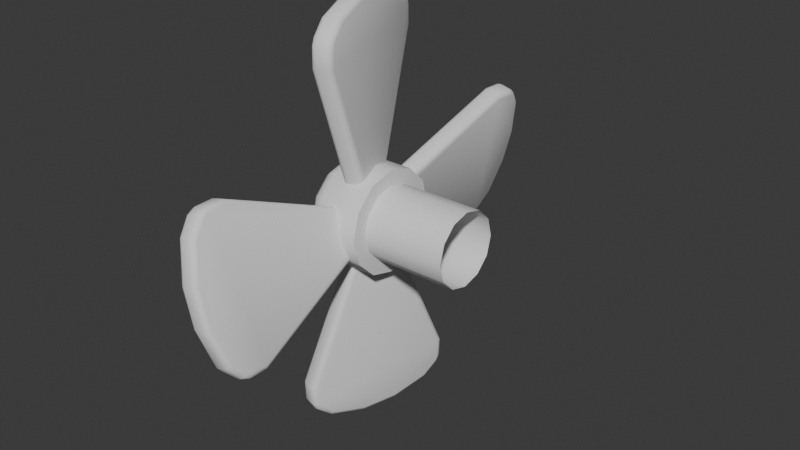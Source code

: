 # Source: propeler.blend  (saved by Blender 4.2.66; exported with 4.5.12 LTS)
import bpy
from mathutils import Matrix  # noqa: F401  (used for matrix-valued properties, if any)

bpy.ops.wm.read_factory_settings(use_empty=True)
scene = bpy.context.scene
scene.name = 'Scene'

# ---- collections
col_collection = bpy.data.collections.new('Collection'); scene.collection.children.link(col_collection)

# ---- world
world_world = bpy.data.worlds.new('World'); scene.world = world_world
world_world.use_nodes = True; world_world.node_tree.nodes.clear()
_N = world_world.node_tree.nodes; _L = world_world.node_tree.links
n0 = _N.new('ShaderNodeOutputWorld'); n0.name = 'World Output'; n0.location = (300, 300)
n1 = _N.new('ShaderNodeBackground'); n1.name = 'Background'; n1.location = (10, 300)
n1.inputs[0].default_value = (0.05088, 0.05088, 0.05088, 1.0)
_L.new(n1.outputs[0], n0.inputs[0])
n0.is_active_output = True
world_world.color = (0.05088, 0.05088, 0.05088)
world_world.sun_shadow_jitter_overblur = 0.0

# ---- meshes
me_booster_001 = bpy.data.meshes.new('booster.001')
me_booster_001.from_pydata([(-0.6474, 0.3957, -7.438e-07), (-0.6474, 0.3427, 0.1978), (-0.6474, 0.1978, 0.3427), (-0.6474, -2.375e-07, 0.3957), (-0.6474, -0.1978, 0.3427), (-0.6474, -0.3427, 0.1978), (-0.6474, -0.3957, -7.784e-07), (-0.6474, -0.3427, -0.1978), (-0.6474, -0.1978, -0.3427), (-0.6474, -2.155e-07, -0.3957), (-0.6474, 0.1978, -0.3427), (-0.6474, 0.3427, -0.1978), (-0.9865, 0.3957, -6.243e-07), (-1.105, 0.321, -5.37e-07), (-1.105, 0.278, 0.1605), (-0.9865, 0.3427, 0.1978), (-1.105, 0.1605, 0.278), (-0.9865, 0.1978, 0.3427), (-1.105, -3.765e-07, 0.321), (-0.9865, -3.48e-07, 0.3957), (-1.105, -0.1605, 0.278), (-0.9865, -0.1978, 0.3427), (-1.105, -0.278, 0.1605), (-0.9865, -0.3427, 0.1978), (-1.105, -0.321, -5.651e-07), (-0.9865, -0.3957, -6.589e-07), (-1.105, -0.278, -0.1605), (-0.9865, -0.3427, -0.1978), (-1.105, -0.1605, -0.278), (-0.9865, -0.1978, -0.3427), (-1.105, -3.586e-07, -0.321), (-0.9865, -3.26e-07, -0.3957), (-1.105, 0.1605, -0.278), (-0.9865, 0.1978, -0.3427), (-1.105, 0.278, -0.1605), (-0.9865, 0.3427, -0.1978), (-1.144, -3.917e-07, -1.39e-06), (-0.6474, 0.28, -1.416e-07), (-0.6474, 0.2425, 0.14), (-0.6474, 0.14, 0.2425), (-0.6474, -2.22e-07, 0.28), (-0.6474, -0.14, 0.2425), (-0.6474, -0.2425, 0.14), (-0.6474, -0.28, -1.66e-07), (-0.6474, -0.2425, -0.14), (-0.6474, -0.14, -0.2425), (-0.6474, -2.064e-07, -0.28), (-0.6474, 0.14, -0.2425), (-0.6474, 0.2425, -0.14), (4.768e-07, 0.28, -2.574e-07), (4.768e-07, 0.2425, 0.14), (4.768e-07, 0.14, 0.2425), (4.768e-07, -1.108e-08, 0.28), (4.768e-07, -0.14, 0.2425), (4.768e-07, -0.2425, 0.14), (4.768e-07, -0.28, -2.819e-07), (4.768e-07, -0.2425, -0.14), (4.768e-07, -0.14, -0.2425), (4.768e-07, 4.498e-09, -0.28), (4.768e-07, 0.14, -0.2425), (4.768e-07, 0.2425, -0.14), (-1.046, 0.3773, -5.321e-07), (-1.046, 0.3268, 0.1887), (-1.046, -3.637e-07, 0.3773), (-1.046, -0.3268, 0.1887), (-1.046, -0.3268, -0.1887), (-1.046, -3.428e-07, -0.3773), (-1.046, 0.1887, 0.3268), (-1.046, -0.1887, 0.3268), (-1.046, -0.3773, -5.651e-07), (-1.046, -0.1887, -0.3268), (-1.046, 0.1887, -0.3268), (-1.046, 0.3268, -0.1887), (-0.9324, 0.007162, -0.03121), (-0.9074, 0.01057, 0.01427), (-0.9291, 0.00957, -0.002895), (-0.8333, 0.01057, 0.03414), (-0.7889, 0.007162, 0.00723), (-0.8059, 0.00957, 0.0301), (-0.8765, -0.0002645, -0.1009), (-0.9217, 0.003416, -0.07103), (-0.9041, 0.0008134, -0.09596), (-0.7782, 0.003416, -0.03259), (-0.8024, -0.0002644, -0.08099), (-0.781, 0.0008134, -0.06296), (-0.8192, -1.593, 0.1205), (-0.8551, -1.629, 0.1157), (-0.8303, -1.619, 0.121), (-0.7471, -1.593, -0.1487), (-0.7805, -1.629, -0.1626), (-0.7564, -1.619, -0.1547), (-0.9627, -1.593, 0.08202), (-0.9293, -1.629, 0.09586), (-0.9534, -1.619, 0.08796), (-0.8906, -1.593, -0.1872), (-0.8547, -1.629, -0.1824), (-0.8796, -1.619, -0.1877), (-0.9698, -1.25, 0.5438), (-0.9687, -1.396, 0.5395), (-0.9249, -1.248, 0.5149), (-0.9238, -1.395, 0.5106), (-0.9412, -1.396, 0.5349), (-0.9423, -1.249, 0.5391), (-0.9198, -1.426, 0.4958), (-0.8904, -1.52, 0.3861), (-0.9609, -1.457, 0.5105), (-0.9316, -1.55, 0.4013), (-0.9345, -1.448, 0.5101), (-0.9052, -1.541, 0.4006), (-0.704, -1.55, -0.4481), (-0.6748, -1.457, -0.5573), (-0.6759, -1.52, -0.4143), (-0.6466, -1.426, -0.5239), (-0.6522, -1.448, -0.5437), (-0.6815, -1.541, -0.4343), (-0.6427, -1.395, -0.5386), (-0.6416, -1.249, -0.5425), (-0.6671, -1.396, -0.586), (-0.666, -1.25, -0.59), (-0.6445, -1.249, -0.5722), (-0.6456, -1.396, -0.5683), (-1.034, -1.52, 0.3477), (-1.063, -1.426, 0.4573), (-1.006, -1.55, 0.3814), (-1.035, -1.457, 0.4906), (-1.058, -1.448, 0.4771), (-1.028, -1.541, 0.3676), (-1.067, -1.395, 0.4722), (-1.068, -1.248, 0.4764), (-1.043, -1.396, 0.5197), (-1.044, -1.25, 0.5239), (-1.065, -1.249, 0.5061), (-1.064, -1.396, 0.5019), (-0.785, -1.249, -0.581), (-0.7861, -1.395, -0.577), (-0.7402, -1.25, -0.6099), (-0.7412, -1.396, -0.6059), (-0.7687, -1.396, -0.6013), (-0.7677, -1.249, -0.6052), (-0.79, -1.426, -0.5624), (-0.8194, -1.52, -0.4528), (-0.7489, -1.457, -0.5771), (-0.7782, -1.55, -0.468), (-0.7753, -1.448, -0.5767), (-0.8046, -1.541, -0.4673), (-0.9324, -0.0312, -0.007166), (-0.9074, 0.01428, -0.01057), (-0.9291, -0.00289, -0.009574), (-0.8333, 0.03414, -0.01057), (-0.7889, 0.007235, -0.007166), (-0.8059, 0.03011, -0.009574), (-0.8765, -0.1008, 0.0002607), (-0.9217, -0.07102, -0.003419), (-0.9041, -0.09596, -0.0008171), (-0.7782, -0.03258, -0.003419), (-0.8024, -0.08098, 0.0002607), (-0.781, -0.06296, -0.0008171), (-0.8192, 0.1205, 1.593), (-0.8551, 0.1157, 1.629), (-0.8303, 0.121, 1.619), (-0.7471, -0.1487, 1.593), (-0.7805, -0.1626, 1.629), (-0.7564, -0.1547, 1.619), (-0.9627, 0.08202, 1.593), (-0.9293, 0.09586, 1.629), (-0.9534, 0.08796, 1.619), (-0.8906, -0.1872, 1.593), (-0.8547, -0.1824, 1.629), (-0.8796, -0.1877, 1.619), (-0.9698, 0.5438, 1.25), (-0.9687, 0.5395, 1.396), (-0.9249, 0.5149, 1.248), (-0.9238, 0.5106, 1.395), (-0.9412, 0.5349, 1.396), (-0.9423, 0.5391, 1.249), (-0.9198, 0.4958, 1.426), (-0.8904, 0.3861, 1.52), (-0.9609, 0.5105, 1.457), (-0.9316, 0.4013, 1.55), (-0.9345, 0.5101, 1.448), (-0.9052, 0.4006, 1.541), (-0.704, -0.4481, 1.55), (-0.6748, -0.5573, 1.457), (-0.6759, -0.4143, 1.52), (-0.6466, -0.5239, 1.426), (-0.6522, -0.5437, 1.448), (-0.6815, -0.4343, 1.541), (-0.6427, -0.5386, 1.395), (-0.6416, -0.5425, 1.249), (-0.6671, -0.586, 1.396), (-0.666, -0.59, 1.25), (-0.6445, -0.5722, 1.249), (-0.6456, -0.5683, 1.396), (-1.034, 0.3477, 1.52), (-1.063, 0.4573, 1.426), (-1.006, 0.3814, 1.55), (-1.035, 0.4906, 1.457), (-1.058, 0.4771, 1.448), (-1.028, 0.3676, 1.541), (-1.067, 0.4722, 1.395), (-1.068, 0.4764, 1.248), (-1.043, 0.5197, 1.396), (-1.044, 0.5239, 1.25), (-1.065, 0.5061, 1.249), (-1.064, 0.5019, 1.396), (-0.785, -0.581, 1.249), (-0.7861, -0.577, 1.395), (-0.7402, -0.6099, 1.25), (-0.7412, -0.6059, 1.396), (-0.7687, -0.6013, 1.396), (-0.7677, -0.6052, 1.249), (-0.79, -0.5624, 1.426), (-0.8194, -0.4528, 1.52), (-0.7489, -0.5771, 1.457), (-0.7782, -0.468, 1.55), (-0.7753, -0.5767, 1.448), (-0.8046, -0.4673, 1.541), (-0.9324, -0.007161, 0.0312), (-0.9074, -0.01057, -0.01428), (-0.9291, -0.009569, 0.002887), (-0.8333, -0.01057, -0.03415), (-0.7889, -0.007161, -0.007238), (-0.8059, -0.009569, -0.03011), (-0.8765, 0.0002652, 0.1008), (-0.9217, -0.003415, 0.07102), (-0.9041, -0.0008126, 0.09595), (-0.7782, -0.003415, 0.03258), (-0.8024, 0.0002652, 0.08098), (-0.781, -0.0008126, 0.06296), (-0.8192, 1.593, -0.1205), (-0.8551, 1.629, -0.1157), (-0.8303, 1.619, -0.121), (-0.7471, 1.593, 0.1487), (-0.7805, 1.629, 0.1626), (-0.7564, 1.619, 0.1547), (-0.9627, 1.593, -0.08203), (-0.9293, 1.629, -0.09587), (-0.9534, 1.619, -0.08797), (-0.8906, 1.593, 0.1872), (-0.8547, 1.629, 0.1824), (-0.8796, 1.619, 0.1877), (-0.9698, 1.25, -0.5438), (-0.9687, 1.396, -0.5395), (-0.9249, 1.248, -0.5149), (-0.9238, 1.395, -0.5106), (-0.9412, 1.396, -0.5349), (-0.9423, 1.249, -0.5391), (-0.9198, 1.426, -0.4958), (-0.8904, 1.52, -0.3861), (-0.9609, 1.457, -0.5105), (-0.9316, 1.55, -0.4013), (-0.9345, 1.448, -0.5101), (-0.9052, 1.541, -0.4006), (-0.704, 1.55, 0.4481), (-0.6748, 1.457, 0.5573), (-0.6759, 1.52, 0.4143), (-0.6466, 1.426, 0.5239), (-0.6522, 1.448, 0.5437), (-0.6815, 1.541, 0.4343), (-0.6427, 1.395, 0.5386), (-0.6416, 1.249, 0.5425), (-0.6671, 1.396, 0.586), (-0.666, 1.25, 0.59), (-0.6445, 1.249, 0.5722), (-0.6456, 1.396, 0.5682), (-1.034, 1.52, -0.3477), (-1.063, 1.426, -0.4573), (-1.006, 1.55, -0.3814), (-1.035, 1.457, -0.4906), (-1.058, 1.448, -0.4771), (-1.028, 1.541, -0.3676), (-1.067, 1.395, -0.4722), (-1.068, 1.248, -0.4764), (-1.043, 1.396, -0.5197), (-1.044, 1.25, -0.5239), (-1.065, 1.249, -0.5061), (-1.064, 1.396, -0.5019), (-0.785, 1.249, 0.581), (-0.7861, 1.395, 0.577), (-0.7402, 1.25, 0.6099), (-0.7412, 1.396, 0.6059), (-0.7687, 1.396, 0.6012), (-0.7677, 1.249, 0.6052), (-0.79, 1.426, 0.5624), (-0.8194, 1.52, 0.4528), (-0.7489, 1.457, 0.5771), (-0.7782, 1.55, 0.468), (-0.7753, 1.448, 0.5767), (-0.8046, 1.541, 0.4673), (-0.9324, 0.0312, 0.007157), (-0.9074, -0.01428, 0.01056), (-0.9291, 0.002891, 0.009566), (-0.8333, -0.03414, 0.01056), (-0.7889, -0.007234, 0.007157), (-0.8059, -0.03011, 0.009566), (-0.8765, 0.1008, -0.0002689), (-0.9217, 0.07102, 0.003411), (-0.9041, 0.09596, 0.0008089), (-0.7782, 0.03258, 0.003411), (-0.8024, 0.08098, -0.0002689), (-0.781, 0.06296, 0.0008089), (-0.8192, -0.1205, -1.593), (-0.8551, -0.1157, -1.629), (-0.8303, -0.121, -1.619), (-0.7471, 0.1487, -1.593), (-0.7805, 0.1626, -1.629), (-0.7564, 0.1547, -1.619), (-0.9627, -0.08202, -1.593), (-0.9293, -0.09586, -1.629), (-0.9534, -0.08796, -1.619), (-0.8906, 0.1872, -1.593), (-0.8547, 0.1824, -1.629), (-0.8796, 0.1877, -1.619), (-0.9698, -0.5438, -1.25), (-0.9687, -0.5395, -1.396), (-0.9249, -0.5149, -1.248), (-0.9238, -0.5106, -1.395), (-0.9412, -0.5349, -1.396), (-0.9423, -0.5391, -1.249), (-0.9198, -0.4958, -1.426), (-0.8904, -0.3861, -1.52), (-0.9609, -0.5105, -1.457), (-0.9316, -0.4013, -1.55), (-0.9345, -0.5101, -1.448), (-0.9052, -0.4006, -1.541), (-0.704, 0.4481, -1.55), (-0.6748, 0.5573, -1.457), (-0.6759, 0.4143, -1.52), (-0.6466, 0.5239, -1.426), (-0.6522, 0.5437, -1.448), (-0.6815, 0.4343, -1.541), (-0.6427, 0.5386, -1.395), (-0.6416, 0.5425, -1.249), (-0.6671, 0.586, -1.396), (-0.666, 0.59, -1.25), (-0.6445, 0.5722, -1.249), (-0.6456, 0.5683, -1.396), (-1.034, -0.3477, -1.52), (-1.063, -0.4573, -1.426), (-1.006, -0.3814, -1.55), (-1.035, -0.4906, -1.457), (-1.058, -0.4771, -1.448), (-1.028, -0.3676, -1.541), (-1.067, -0.4722, -1.395), (-1.068, -0.4764, -1.248), (-1.043, -0.5197, -1.396), (-1.044, -0.5239, -1.25), (-1.065, -0.5061, -1.249), (-1.064, -0.5019, -1.396), (-0.785, 0.581, -1.249), (-0.7861, 0.577, -1.395), (-0.7402, 0.6099, -1.25), (-0.7412, 0.6059, -1.396), (-0.7687, 0.6013, -1.396), (-0.7677, 0.6052, -1.249), (-0.79, 0.5624, -1.426), (-0.8194, 0.4528, -1.52), (-0.7489, 0.5771, -1.457), (-0.7782, 0.468, -1.55), (-0.7753, 0.5767, -1.448), (-0.8046, 0.4673, -1.541)], [], [(15, 17, 2, 1), (18, 16, 36), (20, 18, 36), (22, 20, 36), (24, 22, 36), (26, 24, 36), (28, 26, 36), (30, 28, 36), (32, 30, 36), (34, 32, 36), (6, 7, 44, 43), (9, 31, 33, 10), (13, 34, 36), (16, 14, 36), (3, 4, 41, 40), (13, 36, 14), (3, 19, 21, 4), (23, 25, 6, 5), (29, 31, 9, 8), (10, 33, 35, 11), (11, 35, 12, 0), (17, 19, 3, 2), (4, 21, 23, 5), (27, 29, 8, 7), (25, 27, 7, 6), (67, 62, 14, 16), (63, 67, 16, 18), (68, 63, 18, 20), (64, 68, 20, 22), (69, 64, 22, 24), (65, 69, 24, 26), (70, 65, 26, 28), (66, 70, 28, 30), (71, 66, 30, 32), (72, 71, 32, 34), (61, 72, 34, 13), (0, 12, 15, 1), (48, 37, 49, 60), (10, 11, 48, 47), (7, 8, 45, 44), (11, 0, 37, 48), (0, 1, 38, 37), (4, 5, 42, 41), (8, 9, 46, 45), (1, 2, 39, 38), (5, 6, 43, 42), (9, 10, 47, 46), (2, 3, 40, 39), (41, 42, 54, 53), (37, 38, 50, 49), (45, 46, 58, 57), (38, 39, 51, 50), (42, 43, 55, 54), (46, 47, 59, 58), (39, 40, 52, 51), (43, 44, 56, 55), (47, 48, 60, 59), (40, 41, 53, 52), (44, 45, 57, 56), (62, 61, 13, 14), (15, 12, 61, 62), (12, 35, 72, 61), (35, 33, 71, 72), (33, 31, 66, 71), (31, 29, 70, 66), (29, 27, 65, 70), (27, 25, 69, 65), (25, 23, 64, 69), (23, 21, 68, 64), (21, 19, 63, 68), (19, 17, 67, 63), (17, 15, 62, 67), (89, 109, 114, 90), (101, 107, 103, 100), (92, 95, 89, 86), (85, 104, 108, 87), (113, 120, 115, 112), (92, 123, 126, 93), (142, 109, 89, 95), (125, 132, 127, 122), (98, 105, 107, 101), (103, 104, 85, 88, 111, 112, 115, 116, 82, 77, 99, 100), (110, 117, 120, 113), (82, 116, 119, 84), (96, 144, 142, 95), (86, 89, 90, 87), (87, 90, 88, 85), (91, 94, 96, 93), (93, 96, 95, 92), (87, 108, 106, 86), (106, 123, 92, 86), (136, 117, 110, 141), (90, 114, 111, 88), (124, 129, 132, 125), (133, 134, 139, 140, 94, 91, 121, 122, 127, 128, 73, 80), (73, 128, 131, 75), (93, 126, 121, 91), (98, 129, 124, 105), (78, 102, 99, 77), (94, 140, 144, 96), (79, 135, 138, 81), (75, 131, 130, 74), (81, 138, 133, 80), (84, 119, 118, 83), (135, 79, 83, 118), (136, 141, 143, 137), (137, 143, 139, 134), (76, 97, 102, 78), (98, 101, 102, 97), (101, 100, 99, 102), (110, 113, 114, 109), (113, 112, 111, 114), (139, 143, 144, 140), (143, 141, 142, 144), (103, 107, 108, 104), (107, 105, 106, 108), (118, 119, 120, 117), (119, 116, 115, 120), (124, 125, 126, 123), (125, 122, 121, 126), (130, 131, 132, 129), (131, 128, 127, 132), (138, 135, 136, 137), (133, 138, 137, 134), (129, 98, 97, 130), (117, 136, 135, 118), (105, 124, 123, 106), (141, 110, 109, 142), (76, 74, 130, 97), (161, 181, 186, 162), (173, 179, 175, 172), (164, 167, 161, 158), (157, 176, 180, 159), (185, 192, 187, 184), (164, 195, 198, 165), (214, 181, 161, 167), (197, 204, 199, 194), (170, 177, 179, 173), (175, 176, 157, 160, 183, 184, 187, 188, 154, 149, 171, 172), (182, 189, 192, 185), (154, 188, 191, 156), (168, 216, 214, 167), (158, 161, 162, 159), (159, 162, 160, 157), (163, 166, 168, 165), (165, 168, 167, 164), (159, 180, 178, 158), (178, 195, 164, 158), (208, 189, 182, 213), (162, 186, 183, 160), (196, 201, 204, 197), (205, 206, 211, 212, 166, 163, 193, 194, 199, 200, 145, 152), (145, 200, 203, 147), (165, 198, 193, 163), (170, 201, 196, 177), (150, 174, 171, 149), (166, 212, 216, 168), (151, 207, 210, 153), (147, 203, 202, 146), (153, 210, 205, 152), (156, 191, 190, 155), (207, 151, 155, 190), (208, 213, 215, 209), (209, 215, 211, 206), (148, 169, 174, 150), (170, 173, 174, 169), (173, 172, 171, 174), (182, 185, 186, 181), (185, 184, 183, 186), (211, 215, 216, 212), (215, 213, 214, 216), (175, 179, 180, 176), (179, 177, 178, 180), (190, 191, 192, 189), (191, 188, 187, 192), (196, 197, 198, 195), (197, 194, 193, 198), (202, 203, 204, 201), (203, 200, 199, 204), (210, 207, 208, 209), (205, 210, 209, 206), (201, 170, 169, 202), (189, 208, 207, 190), (177, 196, 195, 178), (213, 182, 181, 214), (148, 146, 202, 169), (233, 253, 258, 234), (245, 251, 247, 244), (236, 239, 233, 230), (229, 248, 252, 231), (257, 264, 259, 256), (236, 267, 270, 237), (286, 253, 233, 239), (269, 276, 271, 266), (242, 249, 251, 245), (247, 248, 229, 232, 255, 256, 259, 260, 226, 221, 243, 244), (254, 261, 264, 257), (226, 260, 263, 228), (240, 288, 286, 239), (230, 233, 234, 231), (231, 234, 232, 229), (235, 238, 240, 237), (237, 240, 239, 236), (231, 252, 250, 230), (250, 267, 236, 230), (280, 261, 254, 285), (234, 258, 255, 232), (268, 273, 276, 269), (277, 278, 283, 284, 238, 235, 265, 266, 271, 272, 217, 224), (217, 272, 275, 219), (237, 270, 265, 235), (242, 273, 268, 249), (222, 246, 243, 221), (238, 284, 288, 240), (223, 279, 282, 225), (219, 275, 274, 218), (225, 282, 277, 224), (228, 263, 262, 227), (279, 223, 227, 262), (280, 285, 287, 281), (281, 287, 283, 278), (220, 241, 246, 222), (242, 245, 246, 241), (245, 244, 243, 246), (254, 257, 258, 253), (257, 256, 255, 258), (283, 287, 288, 284), (287, 285, 286, 288), (247, 251, 252, 248), (251, 249, 250, 252), (262, 263, 264, 261), (263, 260, 259, 264), (268, 269, 270, 267), (269, 266, 265, 270), (274, 275, 276, 273), (275, 272, 271, 276), (282, 279, 280, 281), (277, 282, 281, 278), (273, 242, 241, 274), (261, 280, 279, 262), (249, 268, 267, 250), (285, 254, 253, 286), (220, 218, 274, 241), (305, 325, 330, 306), (317, 323, 319, 316), (308, 311, 305, 302), (301, 320, 324, 303), (329, 336, 331, 328), (308, 339, 342, 309), (358, 325, 305, 311), (341, 348, 343, 338), (314, 321, 323, 317), (319, 320, 301, 304, 327, 328, 331, 332, 298, 293, 315, 316), (326, 333, 336, 329), (298, 332, 335, 300), (312, 360, 358, 311), (302, 305, 306, 303), (303, 306, 304, 301), (307, 310, 312, 309), (309, 312, 311, 308), (303, 324, 322, 302), (322, 339, 308, 302), (352, 333, 326, 357), (306, 330, 327, 304), (340, 345, 348, 341), (349, 350, 355, 356, 310, 307, 337, 338, 343, 344, 289, 296), (289, 344, 347, 291), (309, 342, 337, 307), (314, 345, 340, 321), (294, 318, 315, 293), (310, 356, 360, 312), (295, 351, 354, 297), (291, 347, 346, 290), (297, 354, 349, 296), (300, 335, 334, 299), (351, 295, 299, 334), (352, 357, 359, 353), (353, 359, 355, 350), (292, 313, 318, 294), (314, 317, 318, 313), (317, 316, 315, 318), (326, 329, 330, 325), (329, 328, 327, 330), (355, 359, 360, 356), (359, 357, 358, 360), (319, 323, 324, 320), (323, 321, 322, 324), (334, 335, 336, 333), (335, 332, 331, 336), (340, 341, 342, 339), (341, 338, 337, 342), (346, 347, 348, 345), (347, 344, 343, 348), (354, 351, 352, 353), (349, 354, 353, 350), (345, 314, 313, 346), (333, 352, 351, 334), (321, 340, 339, 322), (357, 326, 325, 358), (292, 290, 346, 313)])
me_booster_001.polygons.foreach_set('use_smooth', [True] * 300)
_k = set([(0, 1), (0, 11), (1, 2), (2, 3), (3, 4), (4, 5), (5, 6), (6, 7), (7, 8), (8, 9), (9, 10), (10, 11), (37, 38), (37, 48), (38, 39), (39, 40), (40, 41), (41, 42), (42, 43), (43, 44), (44, 45), (45, 46), (46, 47), (47, 48)])
me_booster_001.attributes.new('sharp_edge', 'BOOLEAN', 'EDGE').data.foreach_set('value', [ (min(e.vertices), max(e.vertices)) in _k for e in me_booster_001.edges])
_uv = me_booster_001.uv_layers.new(name='UVMap')
_uv.uv.foreach_set('vector', [0.9483, 0.9792, 0.9483, 0.9792, 0.9483, 0.9792, 0.9483, 0.9792, 0.9483, 0.9792, 0.9483, 0.9792, 0.9483, 0.9792, 0.9483, 0.9792, 0.9483, 0.9792, 0.9483, 0.9792, 0.9483, 0.9792, 0.9483, 0.9792, 0.9483, 0.9792, 0.9483, 0.9792, 0.9483, 0.9792, 0.9483, 0.9792, 0.9483, 0.9792, 0.9483, 0.9792, 0.9483, 0.9792, 0.9483, 0.9792, 0.9483, 0.9792, 0.9483, 0.9792, 0.9483, 0.9792, 0.9483, 0.9792, 0.9483, 0.9792, 0.9483, 0.9792, 0.9483, 0.9792, 0.9483, 0.9792, 0.9483, 0.9792, 0.9483, 0.9792, 0.9483, 0.9792, 0.9483, 0.9792, 0.9483, 0.9792, 0.9483, 0.9792, 0.9483, 0.9792, 0.9483, 0.9792, 0.9483, 0.9792, 0.9483, 0.9792, 0.9483, 0.9792, 0.9483, 0.9792, 0.9483, 0.9792, 0.9483, 0.9792, 0.9483, 0.9792, 0.9483, 0.9792, 0.9483, 0.9792, 0.9483, 0.9792, 0.9483, 0.9792, 0.9483, 0.9792, 0.9483, 0.9792, 0.9483, 0.9792, 0.9483, 0.9792, 0.9483, 0.9792, 0.9483, 0.9792, 0.9483, 0.9792, 0.9483, 0.9792, 0.9483, 0.9792, 0.9483, 0.9792, 0.9483, 0.9792, 0.9483, 0.9792, 0.9483, 0.9792, 0.9483, 0.9792, 0.9483, 0.9792, 0.9483, 0.9792, 0.9483, 0.9792, 0.9483, 0.9792, 0.9483, 0.9792, 0.9483, 0.9792, 0.9483, 0.9792, 0.9483, 0.9792, 0.9483, 0.9792, 0.9483, 0.9792, 0.9483, 0.9792, 0.9483, 0.9792, 0.9483, 0.9792, 0.9483, 0.9792, 0.9483, 0.9792, 0.9483, 0.9792, 0.9483, 0.9792, 0.9483, 0.9792, 0.9483, 0.9792, 0.9483, 0.9792, 0.9483, 0.9792, 0.9483, 0.9792, 0.9483, 0.9792, 0.9483, 0.9792, 0.9483, 0.9792, 0.9483, 0.9792, 0.9483, 0.9792, 0.9483, 0.9792, 0.9483, 0.9792, 0.9483, 0.9792, 0.9483, 0.9792, 0.9483, 0.9792, 0.9483, 0.9792, 0.9483, 0.9792, 0.9483, 0.9792, 0.9483, 0.9792, 0.9483, 0.9792, 0.9483, 0.9792, 0.9483, 0.9792, 0.9483, 0.9792, 0.9483, 0.9792, 0.9483, 0.9792, 0.9483, 0.9792, 0.9483, 0.9792, 0.9483, 0.9792, 0.9483, 0.9792, 0.9483, 0.9792, 0.9483, 0.9792, 0.9483, 0.9792, 0.9483, 0.9792, 0.9483, 0.9792, 0.9483, 0.9792, 0.9483, 0.9792, 0.9483, 0.9792, 0.9483, 0.9792, 0.9483, 0.9792, 0.9483, 0.9792, 0.9483, 0.9792, 0.9483, 0.9792, 0.9483, 0.9792, 0.9483, 0.9792, 0.9483, 0.9792, 0.9483, 0.9792, 0.9483, 0.9792, 0.9483, 0.9792, 0.9483, 0.9792, 0.9483, 0.9792, 0.9483, 0.9792, 0.9483, 0.9792, 0.9483, 0.9792, 0.9483, 0.9792, 0.9483, 0.9792, 0.9483, 0.9792, 0.9483, 0.9792, 0.9483, 0.9792, 0.9487, 0.9724, 0.9487, 0.9724, 0.9487, 0.9724, 0.9487, 0.9724, 0.9483, 0.9792, 0.9483, 0.9792, 0.9483, 0.9792, 0.9483, 0.9792, 0.9483, 0.9792, 0.9483, 0.9792, 0.9483, 0.9792, 0.9483, 0.9792, 0.9483, 0.9792, 0.9483, 0.9792, 0.9483, 0.9792, 0.9483, 0.9792, 0.9483, 0.9792, 0.9483, 0.9792, 0.9483, 0.9792, 0.9483, 0.9792, 0.9483, 0.9792, 0.9483, 0.9792, 0.9483, 0.9792, 0.9483, 0.9792, 0.9483, 0.9792, 0.9483, 0.9792, 0.9483, 0.9792, 0.9483, 0.9792, 0.9483, 0.9792, 0.9483, 0.9792, 0.9483, 0.9792, 0.9483, 0.9792, 0.9483, 0.9792, 0.9483, 0.9792, 0.9483, 0.9792, 0.9483, 0.9792, 0.9483, 0.9792, 0.9483, 0.9792, 0.9483, 0.9792, 0.9483, 0.9792, 0.9483, 0.9792, 0.9483, 0.9792, 0.9483, 0.9792, 0.9483, 0.9792, 0.9487, 0.9724, 0.9487, 0.9724, 0.9487, 0.9724, 0.9487, 0.9724, 0.9487, 0.9724, 0.9487, 0.9724, 0.9487, 0.9724, 0.9487, 0.9724, 0.9487, 0.9724, 0.9487, 0.9724, 0.9487, 0.9724, 0.9487, 0.9724, 0.9487, 0.9724, 0.9487, 0.9724, 0.9487, 0.9724, 0.9487, 0.9724, 0.9487, 0.9724, 0.9487, 0.9724, 0.9487, 0.9724, 0.9487, 0.9724, 0.9487, 0.9724, 0.9487, 0.9724, 0.9487, 0.9724, 0.9487, 0.9724, 0.9487, 0.9724, 0.9487, 0.9724, 0.9487, 0.9724, 0.9487, 0.9724, 0.9487, 0.9724, 0.9487, 0.9724, 0.9487, 0.9724, 0.9487, 0.9724, 0.9487, 0.9724, 0.9487, 0.9724, 0.9487, 0.9724, 0.9487, 0.9724, 0.9487, 0.9724, 0.9487, 0.9724, 0.9487, 0.9724, 0.9487, 0.9724, 0.9487, 0.9724, 0.9487, 0.9724, 0.9487, 0.9724, 0.9487, 0.9724, 0.9483, 0.9792, 0.9483, 0.9792, 0.9483, 0.9792, 0.9483, 0.9792, 0.9483, 0.9792, 0.9483, 0.9792, 0.9483, 0.9792, 0.9483, 0.9792, 0.9483, 0.9792, 0.9483, 0.9792, 0.9483, 0.9792, 0.9483, 0.9792, 0.9483, 0.9792, 0.9483, 0.9792, 0.9483, 0.9792, 0.9483, 0.9792, 0.9483, 0.9792, 0.9483, 0.9792, 0.9483, 0.9792, 0.9483, 0.9792, 0.9483, 0.9792, 0.9483, 0.9792, 0.9483, 0.9792, 0.9483, 0.9792, 0.9483, 0.9792, 0.9483, 0.9792, 0.9483, 0.9792, 0.9483, 0.9792, 0.9483, 0.9792, 0.9483, 0.9792, 0.9483, 0.9792, 0.9483, 0.9792, 0.9483, 0.9792, 0.9483, 0.9792, 0.9483, 0.9792, 0.9483, 0.9792, 0.9483, 0.9792, 0.9483, 0.9792, 0.9483, 0.9792, 0.9483, 0.9792, 0.9483, 0.9792, 0.9483, 0.9792, 0.9483, 0.9792, 0.9483, 0.9792, 0.9483, 0.9792, 0.9483, 0.9792, 0.9483, 0.9792, 0.9483, 0.9792, 0.9483, 0.9792, 0.9483, 0.9792, 0.9483, 0.9792, 0.9483, 0.9792, 0.791, 0.7623, 0.791, 0.7623, 0.791, 0.7623, 0.791, 0.7623, 0.791, 0.7623, 0.791, 0.7623, 0.791, 0.7623, 0.791, 0.7623, 0.791, 0.7623, 0.791, 0.7623, 0.791, 0.7623, 0.791, 0.7623, 0.791, 0.7623, 0.791, 0.7623, 0.791, 0.7623, 0.791, 0.7623, 0.791, 0.7623, 0.791, 0.7623, 0.791, 0.7623, 0.791, 0.7623, 0.791, 0.7623, 0.791, 0.7623, 0.791, 0.7623, 0.791, 0.7623, 0.791, 0.7623, 0.791, 0.7623, 0.791, 0.7623, 0.791, 0.7623, 0.791, 0.7623, 0.791, 0.7623, 0.791, 0.7623, 0.791, 0.7623, 0.791, 0.7623, 0.791, 0.7623, 0.791, 0.7623, 0.791, 0.7623, 0.791, 0.7623, 0.791, 0.7623, 0.791, 0.7623, 0.791, 0.7623, 0.791, 0.7623, 0.791, 0.7623, 0.791, 0.7623, 0.791, 0.7623, 0.791, 0.7623, 0.791, 0.7623, 0.791, 0.7623, 0.791, 0.7623, 0.791, 0.7623, 0.791, 0.7623, 0.791, 0.7623, 0.791, 0.7623, 0.791, 0.7623, 0.791, 0.7623, 0.791, 0.7623, 0.791, 0.7623, 0.791, 0.7623, 0.791, 0.7623, 0.791, 0.7623, 0.791, 0.7623, 0.791, 0.7623, 0.791, 0.7623, 0.791, 0.7623, 0.791, 0.7623, 0.791, 0.7623, 0.791, 0.7623, 0.791, 0.7623, 0.791, 0.7623, 0.791, 0.7623, 0.791, 0.7623, 0.791, 0.7623, 0.791, 0.7623, 0.791, 0.7623, 0.791, 0.7623, 0.791, 0.7623, 0.791, 0.7623, 0.791, 0.7623, 0.791, 0.7623, 0.791, 0.7623, 0.791, 0.7623, 0.791, 0.7623, 0.791, 0.7623, 0.791, 0.7623, 0.791, 0.7623, 0.791, 0.7623, 0.791, 0.7623, 0.791, 0.7623, 0.791, 0.7623, 0.791, 0.7623, 0.791, 0.7623, 0.791, 0.7623, 0.791, 0.7623, 0.791, 0.7623, 0.791, 0.7623, 0.791, 0.7623, 0.791, 0.7623, 0.791, 0.7623, 0.791, 0.7623, 0.791, 0.7623, 0.791, 0.7623, 0.791, 0.7623, 0.791, 0.7623, 0.791, 0.7623, 0.791, 0.7623, 0.791, 0.7623, 0.791, 0.7623, 0.791, 0.7623, 0.791, 0.7623, 0.791, 0.7623, 0.791, 0.7623, 0.791, 0.7623, 0.791, 0.7623, 0.791, 0.7623, 0.791, 0.7623, 0.791, 0.7623, 0.791, 0.7623, 0.791, 0.7623, 0.791, 0.7623, 0.791, 0.7623, 0.791, 0.7623, 0.791, 0.7623, 0.791, 0.7623, 0.791, 0.7623, 0.791, 0.7623, 0.791, 0.7623, 0.791, 0.7623, 0.791, 0.7623, 0.791, 0.7623, 0.791, 0.7623, 0.791, 0.7623, 0.791, 0.7623, 0.791, 0.7623, 0.791, 0.7623, 0.791, 0.7623, 0.791, 0.7623, 0.791, 0.7623, 0.791, 0.7623, 0.791, 0.7623, 0.791, 0.7623, 0.791, 0.7623, 0.791, 0.7623, 0.791, 0.7623, 0.791, 0.7623, 0.791, 0.7623, 0.791, 0.7623, 0.791, 0.7623, 0.791, 0.7623, 0.791, 0.7623, 0.791, 0.7623, 0.791, 0.7623, 0.791, 0.7623, 0.791, 0.7623, 0.791, 0.7623, 0.791, 0.7623, 0.791, 0.7623, 0.791, 0.7623, 0.791, 0.7623, 0.791, 0.7623, 0.791, 0.7623, 0.791, 0.7623, 0.791, 0.7623, 0.791, 0.7623, 0.791, 0.7623, 0.791, 0.7623, 0.791, 0.7623, 0.791, 0.7623, 0.791, 0.7623, 0.791, 0.7623, 0.791, 0.7623, 0.791, 0.7623, 0.791, 0.7623, 0.791, 0.7623, 0.791, 0.7623, 0.791, 0.7623, 0.791, 0.7623, 0.791, 0.7623, 0.791, 0.7623, 0.791, 0.7623, 0.791, 0.7623, 0.791, 0.7623, 0.791, 0.7623, 0.791, 0.7623, 0.791, 0.7623, 0.791, 0.7623, 0.791, 0.7623, 0.791, 0.7623, 0.791, 0.7623, 0.791, 0.7623, 0.791, 0.7623, 0.791, 0.7623, 0.791, 0.7623, 0.791, 0.7623, 0.791, 0.7623, 0.791, 0.7623, 0.791, 0.7623, 0.791, 0.7623, 0.791, 0.7623, 0.791, 0.7623, 0.791, 0.7623, 0.791, 0.7623, 0.791, 0.7623, 0.791, 0.7623, 0.791, 0.7623, 0.791, 0.7623, 0.791, 0.7623, 0.791, 0.7623, 0.791, 0.7623, 0.791, 0.7623, 0.791, 0.7623, 0.791, 0.7623, 0.791, 0.7623, 0.791, 0.7623, 0.791, 0.7623, 0.791, 0.7623, 0.791, 0.7623, 0.791, 0.7623, 0.791, 0.7623, 0.791, 0.7623, 0.791, 0.7623, 0.791, 0.7623, 0.791, 0.7623, 0.791, 0.7623, 0.791, 0.7623, 0.791, 0.7623, 0.791, 0.7623, 0.791, 0.7623, 0.791, 0.7623, 0.791, 0.7623, 0.791, 0.7623, 0.791, 0.7623, 0.791, 0.7623, 0.791, 0.7623, 0.791, 0.7623, 0.791, 0.7623, 0.791, 0.7623, 0.791, 0.7623, 0.791, 0.7623, 0.791, 0.7623, 0.791, 0.7623, 0.791, 0.7623, 0.791, 0.7623, 0.791, 0.7623, 0.791, 0.7623, 0.791, 0.7623, 0.791, 0.7623, 0.791, 0.7623, 0.791, 0.7623, 0.791, 0.7623, 0.791, 0.7623, 0.791, 0.7623, 0.791, 0.7623, 0.791, 0.7623, 0.791, 0.7623, 0.791, 0.7623, 0.791, 0.7623, 0.791, 0.7623, 0.791, 0.7623, 0.791, 0.7623, 0.791, 0.7623, 0.791, 0.7623, 0.791, 0.7623, 0.791, 0.7623, 0.791, 0.7623, 0.791, 0.7623, 0.791, 0.7623, 0.791, 0.7623, 0.791, 0.7623, 0.791, 0.7623, 0.791, 0.7623, 0.791, 0.7623, 0.791, 0.7623, 0.791, 0.7623, 0.791, 0.7623, 0.791, 0.7623, 0.791, 0.7623, 0.791, 0.7623, 0.791, 0.7623, 0.791, 0.7623, 0.791, 0.7623, 0.791, 0.7623, 0.791, 0.7623, 0.791, 0.7623, 0.791, 0.7623, 0.791, 0.7623, 0.791, 0.7623, 0.791, 0.7623, 0.791, 0.7623, 0.791, 0.7623, 0.791, 0.7623, 0.791, 0.7623, 0.791, 0.7623, 0.791, 0.7623, 0.791, 0.7623, 0.791, 0.7623, 0.791, 0.7623, 0.791, 0.7623, 0.791, 0.7623, 0.791, 0.7623, 0.791, 0.7623, 0.791, 0.7623, 0.791, 0.7623, 0.791, 0.7623, 0.791, 0.7623, 0.791, 0.7623, 0.791, 0.7623, 0.791, 0.7623, 0.791, 0.7623, 0.791, 0.7623, 0.791, 0.7623, 0.791, 0.7623, 0.791, 0.7623, 0.791, 0.7623, 0.791, 0.7623, 0.791, 0.7623, 0.791, 0.7623, 0.791, 0.7623, 0.791, 0.7623, 0.791, 0.7623, 0.791, 0.7623, 0.791, 0.7623, 0.791, 0.7623, 0.791, 0.7623, 0.791, 0.7623, 0.791, 0.7623, 0.791, 0.7623, 0.791, 0.7623, 0.791, 0.7623, 0.791, 0.7623, 0.791, 0.7623, 0.791, 0.7623, 0.791, 0.7623, 0.791, 0.7623, 0.791, 0.7623, 0.791, 0.7623, 0.791, 0.7623, 0.791, 0.7623, 0.791, 0.7623, 0.791, 0.7623, 0.791, 0.7623, 0.791, 0.7623, 0.791, 0.7623, 0.791, 0.7623, 0.791, 0.7623, 0.791, 0.7623, 0.791, 0.7623, 0.791, 0.7623, 0.791, 0.7623, 0.791, 0.7623, 0.791, 0.7623, 0.791, 0.7623, 0.791, 0.7623, 0.791, 0.7623, 0.791, 0.7623, 0.791, 0.7623, 0.791, 0.7623, 0.791, 0.7623, 0.791, 0.7623, 0.791, 0.7623, 0.791, 0.7623, 0.791, 0.7623, 0.791, 0.7623, 0.791, 0.7623, 0.791, 0.7623, 0.791, 0.7623, 0.791, 0.7623, 0.791, 0.7623, 0.791, 0.7623, 0.791, 0.7623, 0.791, 0.7623, 0.791, 0.7623, 0.791, 0.7623, 0.791, 0.7623, 0.791, 0.7623, 0.791, 0.7623, 0.791, 0.7623, 0.791, 0.7623, 0.791, 0.7623, 0.791, 0.7623, 0.791, 0.7623, 0.791, 0.7623, 0.791, 0.7623, 0.791, 0.7623, 0.791, 0.7623, 0.791, 0.7623, 0.791, 0.7623, 0.791, 0.7623, 0.791, 0.7623, 0.791, 0.7623, 0.791, 0.7623, 0.791, 0.7623, 0.791, 0.7623, 0.791, 0.7623, 0.791, 0.7623, 0.791, 0.7623, 0.791, 0.7623, 0.791, 0.7623, 0.791, 0.7623, 0.791, 0.7623, 0.791, 0.7623, 0.791, 0.7623, 0.791, 0.7623, 0.791, 0.7623, 0.791, 0.7623, 0.791, 0.7623, 0.791, 0.7623, 0.791, 0.7623, 0.791, 0.7623, 0.791, 0.7623, 0.791, 0.7623, 0.791, 0.7623, 0.791, 0.7623, 0.791, 0.7623, 0.791, 0.7623, 0.791, 0.7623, 0.791, 0.7623, 0.791, 0.7623, 0.791, 0.7623, 0.791, 0.7623, 0.791, 0.7623, 0.791, 0.7623, 0.791, 0.7623, 0.791, 0.7623, 0.791, 0.7623, 0.791, 0.7623, 0.791, 0.7623, 0.791, 0.7623, 0.791, 0.7623, 0.791, 0.7623, 0.791, 0.7623, 0.791, 0.7623, 0.791, 0.7623, 0.791, 0.7623, 0.791, 0.7623, 0.791, 0.7623, 0.791, 0.7623, 0.791, 0.7623, 0.791, 0.7623, 0.791, 0.7623, 0.791, 0.7623, 0.791, 0.7623, 0.791, 0.7623, 0.791, 0.7623, 0.791, 0.7623, 0.791, 0.7623, 0.791, 0.7623, 0.791, 0.7623, 0.791, 0.7623, 0.791, 0.7623, 0.791, 0.7623, 0.791, 0.7623, 0.791, 0.7623, 0.791, 0.7623, 0.791, 0.7623, 0.791, 0.7623, 0.791, 0.7623, 0.791, 0.7623, 0.791, 0.7623, 0.791, 0.7623, 0.791, 0.7623, 0.791, 0.7623, 0.791, 0.7623, 0.791, 0.7623, 0.791, 0.7623, 0.791, 0.7623, 0.791, 0.7623, 0.791, 0.7623, 0.791, 0.7623, 0.791, 0.7623, 0.791, 0.7623, 0.791, 0.7623, 0.791, 0.7623, 0.791, 0.7623, 0.791, 0.7623, 0.791, 0.7623, 0.791, 0.7623, 0.791, 0.7623, 0.791, 0.7623, 0.791, 0.7623, 0.791, 0.7623, 0.791, 0.7623, 0.791, 0.7623, 0.791, 0.7623, 0.791, 0.7623, 0.791, 0.7623, 0.791, 0.7623, 0.791, 0.7623, 0.791, 0.7623, 0.791, 0.7623, 0.791, 0.7623, 0.791, 0.7623, 0.791, 0.7623, 0.791, 0.7623, 0.791, 0.7623, 0.791, 0.7623, 0.791, 0.7623, 0.791, 0.7623, 0.791, 0.7623, 0.791, 0.7623, 0.791, 0.7623, 0.791, 0.7623, 0.791, 0.7623, 0.791, 0.7623, 0.791, 0.7623, 0.791, 0.7623, 0.791, 0.7623, 0.791, 0.7623, 0.791, 0.7623, 0.791, 0.7623, 0.791, 0.7623, 0.791, 0.7623, 0.791, 0.7623, 0.791, 0.7623, 0.791, 0.7623, 0.791, 0.7623, 0.791, 0.7623, 0.791, 0.7623, 0.791, 0.7623, 0.791, 0.7623, 0.791, 0.7623, 0.791, 0.7623, 0.791, 0.7623, 0.791, 0.7623, 0.791, 0.7623, 0.791, 0.7623, 0.791, 0.7623, 0.791, 0.7623, 0.791, 0.7623, 0.791, 0.7623, 0.791, 0.7623, 0.791, 0.7623, 0.791, 0.7623, 0.791, 0.7623, 0.791, 0.7623, 0.791, 0.7623, 0.791, 0.7623, 0.791, 0.7623, 0.791, 0.7623, 0.791, 0.7623, 0.791, 0.7623, 0.791, 0.7623, 0.791, 0.7623, 0.791, 0.7623, 0.791, 0.7623, 0.791, 0.7623, 0.791, 0.7623, 0.791, 0.7623, 0.791, 0.7623, 0.791, 0.7623, 0.791, 0.7623, 0.791, 0.7623, 0.791, 0.7623, 0.791, 0.7623, 0.791, 0.7623, 0.791, 0.7623, 0.791, 0.7623, 0.791, 0.7623, 0.791, 0.7623, 0.791, 0.7623, 0.791, 0.7623, 0.791, 0.7623, 0.791, 0.7623, 0.791, 0.7623, 0.791, 0.7623, 0.791, 0.7623, 0.791, 0.7623, 0.791, 0.7623, 0.791, 0.7623, 0.791, 0.7623, 0.791, 0.7623, 0.791, 0.7623, 0.791, 0.7623, 0.791, 0.7623, 0.791, 0.7623, 0.791, 0.7623, 0.791, 0.7623, 0.791, 0.7623, 0.791, 0.7623, 0.791, 0.7623, 0.791, 0.7623, 0.791, 0.7623, 0.791, 0.7623, 0.791, 0.7623, 0.791, 0.7623, 0.791, 0.7623, 0.791, 0.7623, 0.791, 0.7623, 0.791, 0.7623, 0.791, 0.7623, 0.791, 0.7623, 0.791, 0.7623, 0.791, 0.7623, 0.791, 0.7623, 0.791, 0.7623, 0.791, 0.7623, 0.791, 0.7623, 0.791, 0.7623, 0.791, 0.7623, 0.791, 0.7623, 0.791, 0.7623, 0.791, 0.7623, 0.791, 0.7623, 0.791, 0.7623, 0.791, 0.7623, 0.791, 0.7623, 0.791, 0.7623, 0.791, 0.7623, 0.791, 0.7623, 0.791, 0.7623, 0.791, 0.7623, 0.791, 0.7623, 0.791, 0.7623, 0.791, 0.7623, 0.791, 0.7623, 0.791, 0.7623, 0.791, 0.7623, 0.791, 0.7623, 0.791, 0.7623, 0.791, 0.7623, 0.791, 0.7623, 0.791, 0.7623, 0.791, 0.7623, 0.791, 0.7623, 0.791, 0.7623, 0.791, 0.7623, 0.791, 0.7623, 0.791, 0.7623, 0.791, 0.7623, 0.791, 0.7623, 0.791, 0.7623, 0.791, 0.7623, 0.791, 0.7623, 0.791, 0.7623, 0.791, 0.7623, 0.791, 0.7623, 0.791, 0.7623, 0.791, 0.7623, 0.791, 0.7623, 0.791, 0.7623, 0.791, 0.7623, 0.791, 0.7623, 0.791, 0.7623, 0.791, 0.7623, 0.791, 0.7623, 0.791, 0.7623, 0.791, 0.7623, 0.791, 0.7623, 0.791, 0.7623, 0.791, 0.7623, 0.791, 0.7623, 0.791, 0.7623, 0.791, 0.7623, 0.791, 0.7623, 0.791, 0.7623, 0.791, 0.7623, 0.791, 0.7623, 0.791, 0.7623, 0.791, 0.7623, 0.791, 0.7623, 0.791, 0.7623, 0.791, 0.7623, 0.791, 0.7623, 0.791, 0.7623, 0.791, 0.7623, 0.791, 0.7623, 0.791, 0.7623, 0.791, 0.7623, 0.791, 0.7623, 0.791, 0.7623, 0.791, 0.7623, 0.791, 0.7623, 0.791, 0.7623, 0.791, 0.7623, 0.791, 0.7623, 0.791, 0.7623, 0.791, 0.7623, 0.791, 0.7623, 0.791, 0.7623, 0.791, 0.7623, 0.791, 0.7623, 0.791, 0.7623, 0.791, 0.7623, 0.791, 0.7623, 0.791, 0.7623, 0.791, 0.7623, 0.791, 0.7623, 0.791, 0.7623, 0.791, 0.7623, 0.791, 0.7623, 0.791, 0.7623, 0.791, 0.7623, 0.791, 0.7623, 0.791, 0.7623, 0.791, 0.7623, 0.791, 0.7623, 0.791, 0.7623, 0.791, 0.7623, 0.791, 0.7623, 0.791, 0.7623, 0.791, 0.7623, 0.791, 0.7623, 0.791, 0.7623, 0.791, 0.7623, 0.791, 0.7623, 0.791, 0.7623, 0.791, 0.7623, 0.791, 0.7623, 0.791, 0.7623, 0.791, 0.7623, 0.791, 0.7623, 0.791, 0.7623, 0.791, 0.7623, 0.791, 0.7623, 0.791, 0.7623, 0.791, 0.7623, 0.791, 0.7623, 0.791, 0.7623, 0.791, 0.7623, 0.791, 0.7623, 0.791, 0.7623, 0.791, 0.7623, 0.791, 0.7623, 0.791, 0.7623, 0.791, 0.7623, 0.791, 0.7623, 0.791, 0.7623, 0.791, 0.7623, 0.791, 0.7623, 0.791, 0.7623, 0.791, 0.7623, 0.791, 0.7623, 0.791, 0.7623, 0.791, 0.7623, 0.791, 0.7623, 0.791, 0.7623, 0.791, 0.7623, 0.791, 0.7623, 0.791, 0.7623, 0.791, 0.7623, 0.791, 0.7623, 0.791, 0.7623, 0.791, 0.7623, 0.791, 0.7623, 0.791, 0.7623, 0.791, 0.7623, 0.791, 0.7623, 0.791, 0.7623, 0.791, 0.7623, 0.791, 0.7623, 0.791, 0.7623, 0.791, 0.7623, 0.791, 0.7623, 0.791, 0.7623, 0.791, 0.7623, 0.791, 0.7623, 0.791, 0.7623, 0.791, 0.7623, 0.791, 0.7623, 0.791, 0.7623, 0.791, 0.7623, 0.791, 0.7623, 0.791, 0.7623, 0.791, 0.7623, 0.791, 0.7623, 0.791, 0.7623, 0.791, 0.7623, 0.791, 0.7623, 0.791, 0.7623, 0.791, 0.7623, 0.791, 0.7623, 0.791, 0.7623, 0.791, 0.7623, 0.791, 0.7623, 0.791, 0.7623, 0.791, 0.7623, 0.791, 0.7623, 0.791, 0.7623, 0.791, 0.7623, 0.791, 0.7623, 0.791, 0.7623, 0.791, 0.7623, 0.791, 0.7623, 0.791, 0.7623, 0.791, 0.7623, 0.791, 0.7623, 0.791, 0.7623, 0.791, 0.7623, 0.791, 0.7623, 0.791, 0.7623, 0.791, 0.7623, 0.791, 0.7623, 0.791, 0.7623, 0.791, 0.7623, 0.791, 0.7623, 0.791, 0.7623, 0.791, 0.7623, 0.791, 0.7623, 0.791, 0.7623, 0.791, 0.7623, 0.791, 0.7623, 0.791, 0.7623, 0.791, 0.7623, 0.791, 0.7623, 0.791, 0.7623, 0.791, 0.7623, 0.791, 0.7623, 0.791, 0.7623, 0.791, 0.7623, 0.791, 0.7623, 0.791, 0.7623, 0.791, 0.7623, 0.791, 0.7623, 0.791, 0.7623, 0.791, 0.7623, 0.791, 0.7623, 0.791, 0.7623, 0.791, 0.7623, 0.791, 0.7623, 0.791, 0.7623, 0.791, 0.7623, 0.791, 0.7623, 0.791, 0.7623, 0.791, 0.7623, 0.791, 0.7623, 0.791, 0.7623, 0.791, 0.7623, 0.791, 0.7623, 0.791, 0.7623, 0.791, 0.7623, 0.791, 0.7623, 0.791, 0.7623, 0.791, 0.7623, 0.791, 0.7623, 0.791, 0.7623, 0.791, 0.7623, 0.791, 0.7623, 0.791, 0.7623, 0.791, 0.7623, 0.791, 0.7623, 0.791, 0.7623, 0.791, 0.7623, 0.791, 0.7623, 0.791, 0.7623, 0.791, 0.7623, 0.791, 0.7623, 0.791, 0.7623, 0.791, 0.7623, 0.791, 0.7623, 0.791, 0.7623, 0.791, 0.7623, 0.791, 0.7623, 0.791, 0.7623, 0.791, 0.7623, 0.791, 0.7623, 0.791, 0.7623, 0.791, 0.7623, 0.791, 0.7623, 0.791, 0.7623, 0.791, 0.7623, 0.791, 0.7623, 0.791, 0.7623, 0.791, 0.7623, 0.791, 0.7623, 0.791, 0.7623, 0.791, 0.7623, 0.791, 0.7623, 0.791, 0.7623, 0.791, 0.7623, 0.791, 0.7623, 0.791, 0.7623, 0.791, 0.7623, 0.791, 0.7623, 0.791, 0.7623, 0.791, 0.7623, 0.791, 0.7623, 0.791, 0.7623, 0.791, 0.7623, 0.791, 0.7623, 0.791, 0.7623, 0.791, 0.7623, 0.791, 0.7623, 0.791, 0.7623, 0.791, 0.7623, 0.791, 0.7623, 0.791, 0.7623, 0.791, 0.7623, 0.791, 0.7623, 0.791, 0.7623, 0.791, 0.7623, 0.791, 0.7623, 0.791, 0.7623, 0.791, 0.7623, 0.791, 0.7623, 0.791, 0.7623, 0.791, 0.7623, 0.791, 0.7623, 0.791, 0.7623, 0.791, 0.7623, 0.791, 0.7623, 0.791, 0.7623, 0.791, 0.7623, 0.791, 0.7623, 0.791, 0.7623, 0.791, 0.7623, 0.791, 0.7623, 0.791, 0.7623, 0.791, 0.7623, 0.791, 0.7623, 0.791, 0.7623, 0.791, 0.7623, 0.791, 0.7623, 0.791, 0.7623, 0.791, 0.7623, 0.791, 0.7623, 0.791, 0.7623, 0.791, 0.7623, 0.791, 0.7623, 0.791, 0.7623, 0.791, 0.7623, 0.791, 0.7623, 0.791, 0.7623, 0.791, 0.7623, 0.791, 0.7623, 0.791, 0.7623, 0.791, 0.7623, 0.791, 0.7623, 0.791, 0.7623, 0.791, 0.7623, 0.791, 0.7623, 0.791, 0.7623, 0.791, 0.7623, 0.791, 0.7623, 0.791, 0.7623, 0.791, 0.7623, 0.791, 0.7623, 0.791, 0.7623, 0.791, 0.7623, 0.791, 0.7623, 0.791, 0.7623, 0.791, 0.7623, 0.791, 0.7623, 0.791, 0.7623, 0.791, 0.7623, 0.791, 0.7623, 0.791, 0.7623, 0.791, 0.7623, 0.791, 0.7623, 0.791, 0.7623, 0.791, 0.7623, 0.791, 0.7623, 0.791, 0.7623, 0.791, 0.7623, 0.791, 0.7623, 0.791, 0.7623, 0.791, 0.7623, 0.791, 0.7623, 0.791, 0.7623, 0.791, 0.7623, 0.791, 0.7623, 0.791, 0.7623, 0.791, 0.7623, 0.791, 0.7623, 0.791, 0.7623, 0.791, 0.7623, 0.791, 0.7623, 0.791, 0.7623, 0.791, 0.7623, 0.791, 0.7623, 0.791, 0.7623, 0.791, 0.7623, 0.791, 0.7623, 0.791, 0.7623, 0.791, 0.7623, 0.791, 0.7623, 0.791, 0.7623, 0.791, 0.7623, 0.791, 0.7623])
me_booster_001.update()
me_booster_001.normals_split_custom_set([tuple(v) for v in zip(*[iter([-0.1464, 0.8567, 0.4946, -0.1464, 0.4946, 0.8567, -2.776e-08, 0.5, 0.866, -1.202e-07, 0.866, 0.5, -0.8709, -5.741e-07, 0.4914, -0.8709, 0.2457, 0.4256, -1.0, -2.355e-07, -9.395e-08, -0.8709, -0.2457, 0.4256, -0.8709, -5.741e-07, 0.4914, -1.0, -2.355e-07, -9.395e-08, -0.8709, -0.4256, 0.2457, -0.8709, -0.2457, 0.4256, -1.0, -2.355e-07, -9.395e-08, -0.8709, -0.4914, 3.654e-07, -0.8709, -0.4256, 0.2457, -1.0, -2.355e-07, -9.395e-08, -0.8709, -0.4256, -0.2457, -0.8709, -0.4914, 3.654e-07, -1.0, -2.355e-07, -9.395e-08, -0.8709, -0.2457, -0.4256, -0.8709, -0.4256, -0.2457, -1.0, -2.355e-07, -9.395e-08, -0.8709, -2.766e-07, -0.4914, -0.8709, -0.2457, -0.4256, -1.0, -2.355e-07, -9.395e-08, -0.8709, 0.2457, -0.4256, -0.8709, -2.766e-07, -0.4914, -1.0, -2.355e-07, -9.395e-08, -0.8709, 0.4256, -0.2457, -0.8709, 0.2457, -0.4256, -1.0, -2.355e-07, -9.395e-08, 1.0, 7.625e-07, -2.336e-07, 1.0, 7.625e-07, 3.119e-07, 1.0, 7.625e-07, 3.119e-07, 1.0, 7.625e-07, -2.336e-07, -3.619e-07, 2.946e-08, -1.0, -0.1464, -3.05e-08, -0.9892, -0.1464, 0.4946, -0.8567, -4.36e-07, 0.5, -0.866, -0.8709, 0.4914, 1.305e-07, -0.8709, 0.4256, -0.2457, -1.0, -2.355e-07, -9.395e-08, -0.8709, 0.2457, 0.4256, -0.8709, 0.4256, 0.2457, -1.0, -2.355e-07, -9.395e-08, 1.0, 7.148e-07, -1.332e-06, 1.0, 9.055e-07, -1.479e-06, 1.0, 9.055e-07, -1.479e-06, 1.0, 7.148e-07, -1.332e-06, -0.8709, 0.4914, 1.305e-07, -1.0, -2.355e-07, -9.395e-08, -0.8709, 0.4256, 0.2457, 1.953e-07, -1.768e-07, 1.0, -0.1464, -1.525e-07, 0.9892, -0.1464, -0.4946, 0.8567, 4.244e-07, -0.5, 0.866, -0.1464, -0.8567, 0.4946, -0.1464, -0.9892, -1.525e-08, 2.498e-07, -1.0, -1.08e-07, 3.991e-07, -0.866, 0.5, -0.1464, -0.4946, -0.8567, -0.1464, -3.05e-08, -0.9892, -3.619e-07, 2.946e-08, -1.0, -1.943e-07, -0.5, -0.866, -4.36e-07, 0.5, -0.866, -0.1464, 0.4946, -0.8567, -0.1464, 0.8567, -0.4946, -4.385e-07, 0.866, -0.5, -4.385e-07, 0.866, -0.5, -0.1464, 0.8567, -0.4946, -0.1464, 0.9892, 5.084e-08, -2.902e-07, 1.0, -9.821e-09, -0.1464, 0.4946, 0.8567, -0.1464, -1.525e-07, 0.9892, 1.953e-07, -1.768e-07, 1.0, -2.776e-08, 0.5, 0.866, 4.244e-07, -0.5, 0.866, -0.1464, -0.4946, 0.8567, -0.1464, -0.8567, 0.4946, 3.991e-07, -0.866, 0.5, -0.1464, -0.8567, -0.4946, -0.1464, -0.4946, -0.8567, -1.943e-07, -0.5, -0.866, 5.205e-08, -0.866, -0.5, -0.1464, -0.9892, -1.525e-08, -0.1464, -0.8567, -0.4946, 5.205e-08, -0.866, -0.5, 2.498e-07, -1.0, -1.08e-07, -0.4909, 0.4356, 0.7545, -0.4909, 0.7545, 0.4356, -0.8709, 0.4256, 0.2457, -0.8709, 0.2457, 0.4256, -0.4909, -3.513e-07, 0.8712, -0.4909, 0.4356, 0.7545, -0.8709, 0.2457, 0.4256, -0.8709, -5.741e-07, 0.4914, -0.4909, -0.4356, 0.7545, -0.4909, -3.513e-07, 0.8712, -0.8709, -5.741e-07, 0.4914, -0.8709, -0.2457, 0.4256, -0.4909, -0.7545, 0.4356, -0.4909, -0.4356, 0.7545, -0.8709, -0.2457, 0.4256, -0.8709, -0.4256, 0.2457, -0.4909, -0.8712, 4.03e-07, -0.4909, -0.7545, 0.4356, -0.8709, -0.4256, 0.2457, -0.8709, -0.4914, 3.654e-07, -0.4909, -0.7545, -0.4356, -0.4909, -0.8712, 4.03e-07, -0.8709, -0.4914, 3.654e-07, -0.8709, -0.4256, -0.2457, -0.4909, -0.4356, -0.7545, -0.4909, -0.7545, -0.4356, -0.8709, -0.4256, -0.2457, -0.8709, -0.2457, -0.4256, -0.4909, -2.893e-07, -0.8712, -0.4909, -0.4356, -0.7545, -0.8709, -0.2457, -0.4256, -0.8709, -2.766e-07, -0.4914, -0.4909, 0.4356, -0.7545, -0.4909, -2.893e-07, -0.8712, -0.8709, -2.766e-07, -0.4914, -0.8709, 0.2457, -0.4256, -0.4909, 0.7545, -0.4356, -0.4909, 0.4356, -0.7545, -0.8709, 0.2457, -0.4256, -0.8709, 0.4256, -0.2457, -0.4909, 0.8712, 3.616e-07, -0.4909, 0.7545, -0.4356, -0.8709, 0.4256, -0.2457, -0.8709, 0.4914, 1.305e-07, -2.902e-07, 1.0, -9.821e-09, -0.1464, 0.9892, 5.084e-08, -0.1464, 0.8567, 0.4946, -1.202e-07, 0.866, 0.5, -3.674e-07, 0.866, -0.5, -3.224e-07, 1.0, 7.857e-08, -3.224e-07, 1.0, 1.964e-08, -3.674e-07, 0.866, -0.5, 1.0, 1.906e-07, 3.054e-07, 1.0, 1.906e-07, 1.758e-07, 1.0, 1.906e-07, 1.758e-07, 1.0, 1.906e-07, 3.054e-07, 1.0, 7.625e-07, 3.119e-07, 1.0, 1.048e-06, 8.684e-07, 1.0, 1.048e-06, 8.684e-07, 1.0, 7.625e-07, 3.119e-07, 1.0, 1.906e-07, 1.758e-07, 1.0, -7.625e-07, -2.336e-07, 1.0, -7.625e-07, -2.336e-07, 1.0, 1.906e-07, 1.758e-07, 1.0, -7.625e-07, -2.336e-07, 1.0, -9.531e-07, -7.185e-07, 1.0, -9.531e-07, -7.185e-07, 1.0, -7.625e-07, -2.336e-07, 1.0, 9.055e-07, -1.479e-06, 1.0, 1.334e-06, -8.546e-07, 1.0, 1.334e-06, -8.546e-07, 1.0, 9.055e-07, -1.479e-06, 1.0, 1.048e-06, 8.684e-07, 1.0, 2.859e-07, 7.286e-07, 1.0, 2.859e-07, 7.286e-07, 1.0, 1.048e-06, 8.684e-07, 1.0, -9.531e-07, -7.185e-07, 1.0, 1.906e-07, -9.162e-07, 1.0, 1.906e-07, -9.162e-07, 1.0, -9.531e-07, -7.185e-07, 1.0, 1.334e-06, -8.546e-07, 1.0, 7.625e-07, -2.336e-07, 1.0, 7.625e-07, -2.336e-07, 1.0, 1.334e-06, -8.546e-07, 1.0, 2.859e-07, 7.286e-07, 1.0, 1.906e-07, 3.054e-07, 1.0, 1.906e-07, 3.054e-07, 1.0, 2.859e-07, 7.286e-07, 1.0, 1.906e-07, -9.162e-07, 1.0, 7.148e-07, -1.332e-06, 1.0, 7.148e-07, -1.332e-06, 1.0, 1.906e-07, -9.162e-07, 3.186e-07, -0.5, 0.866, 3.456e-07, -0.866, 0.5, 3.456e-07, -0.866, 0.5, 3.186e-07, -0.5, 0.866, -3.224e-07, 1.0, 7.857e-08, -1.811e-07, 0.866, 0.5, -1.811e-07, 0.866, 0.5, -3.224e-07, 1.0, 1.964e-08, -3.083e-08, -0.5, -0.866, -2.466e-07, -4.911e-08, -1.0, -2.466e-07, 4.911e-08, -1.0, -3.083e-08, -0.5, -0.866, -1.811e-07, 0.866, 0.5, 1.405e-14, 0.5, 0.866, 4.683e-15, 0.5, 0.866, -1.811e-07, 0.866, 0.5, 3.456e-07, -0.866, 0.5, 2.955e-07, -1.0, -2.946e-08, 2.955e-07, -1.0, -8.839e-08, 3.456e-07, -0.866, 0.5, -2.466e-07, -4.911e-08, -1.0, -3.494e-07, 0.5, -0.866, -3.494e-07, 0.5, -0.866, -2.466e-07, 4.911e-08, -1.0, 1.405e-14, 0.5, 0.866, 1.85e-07, -3.437e-07, 1.0, 1.85e-07, -2.357e-07, 1.0, 4.683e-15, 0.5, 0.866, 2.955e-07, -1.0, -2.946e-08, 1.76e-07, -0.866, -0.5, 1.76e-07, -0.866, -0.5, 2.955e-07, -1.0, -8.839e-08, -3.494e-07, 0.5, -0.866, -3.674e-07, 0.866, -0.5, -3.674e-07, 0.866, -0.5, -3.494e-07, 0.5, -0.866, 1.85e-07, -3.437e-07, 1.0, 3.186e-07, -0.5, 0.866, 3.186e-07, -0.5, 0.866, 1.85e-07, -2.357e-07, 1.0, 1.76e-07, -0.866, -0.5, -3.083e-08, -0.5, -0.866, -3.083e-08, -0.5, -0.866, 1.76e-07, -0.866, -0.5, -0.4909, 0.7545, 0.4356, -0.4909, 0.8712, 3.616e-07, -0.8709, 0.4914, 1.305e-07, -0.8709, 0.4256, 0.2457, -0.1464, 0.8567, 0.4946, -0.1464, 0.9892, 5.084e-08, -0.4909, 0.8712, 3.616e-07, -0.4909, 0.7545, 0.4356, -0.1464, 0.9892, 5.084e-08, -0.1464, 0.8567, -0.4946, -0.4909, 0.7545, -0.4356, -0.4909, 0.8712, 3.616e-07, -0.1464, 0.8567, -0.4946, -0.1464, 0.4946, -0.8567, -0.4909, 0.4356, -0.7545, -0.4909, 0.7545, -0.4356, -0.1464, 0.4946, -0.8567, -0.1464, -3.05e-08, -0.9892, -0.4909, -2.893e-07, -0.8712, -0.4909, 0.4356, -0.7545, -0.1464, -3.05e-08, -0.9892, -0.1464, -0.4946, -0.8567, -0.4909, -0.4356, -0.7545, -0.4909, -2.893e-07, -0.8712, -0.1464, -0.4946, -0.8567, -0.1464, -0.8567, -0.4946, -0.4909, -0.7545, -0.4356, -0.4909, -0.4356, -0.7545, -0.1464, -0.8567, -0.4946, -0.1464, -0.9892, -1.525e-08, -0.4909, -0.8712, 4.03e-07, -0.4909, -0.7545, -0.4356, -0.1464, -0.9892, -1.525e-08, -0.1464, -0.8567, 0.4946, -0.4909, -0.7545, 0.4356, -0.4909, -0.8712, 4.03e-07, -0.1464, -0.8567, 0.4946, -0.1464, -0.4946, 0.8567, -0.4909, -0.4356, 0.7545, -0.4909, -0.7545, 0.4356, -0.1464, -0.4946, 0.8567, -0.1464, -1.525e-07, 0.9892, -0.4909, -3.513e-07, 0.8712, -0.4909, -0.4356, 0.7545, -0.1464, -1.525e-07, 0.9892, -0.1464, 0.4946, 0.8567, -0.4909, 0.4356, 0.7545, -0.4909, -3.513e-07, 0.8712, -0.1464, 0.4946, 0.8567, -0.1464, 0.8567, 0.4946, -0.4909, 0.7545, 0.4356, -0.4909, 0.4356, 0.7545, 0.22, -0.9727, -0.07336, 0.3134, -0.8683, -0.3844, 0.7602, -0.6363, -0.1311, 0.6944, -0.7141, 0.08892, 0.4974, -0.1751, 0.8497, 0.5311, -0.4406, 0.7237, 0.9014, -0.1237, 0.4149, 0.8929, -0.05691, 0.4466, -0.22, -0.9727, 0.07335, -0.1538, -0.9727, -0.1735, 0.22, -0.9727, -0.07336, 0.1538, -0.9727, 0.1735, 0.9375, -0.2072, 0.2794, 0.9218, -0.1883, 0.3389, 0.5928, -0.6364, 0.4935, 0.6458, -0.7141, 0.2702, 0.822, -0.44, -0.3616, 0.8557, -0.174, -0.4874, 0.9966, -0.05661, 0.05965, 0.9881, -0.1235, 0.09128, -0.22, -0.9727, 0.07335, -0.3133, -0.8685, 0.3841, -0.7601, -0.6364, 0.1309, -0.6944, -0.7141, -0.08892, -0.07927, -0.8683, -0.4896, 0.3134, -0.8683, -0.3844, 0.22, -0.9727, -0.07336, -0.1538, -0.9727, -0.1735, -0.8218, -0.4406, 0.3612, -0.8556, -0.1751, 0.4872, -0.9966, -0.05691, -0.05974, -0.9881, -0.1237, -0.09141, -0.04996, -0.2307, 0.9717, -0.001486, -0.612, 0.7908, 0.5311, -0.4406, 0.7237, 0.4974, -0.1751, 0.8497, 0.9014, -0.1237, 0.4149, 0.9218, -0.1883, 0.3389, 0.9375, -0.2072, 0.2794, 0.9516, -0.2072, 0.2268, 0.9678, -0.1882, 0.1673, 0.9881, -0.1235, 0.09128, 0.9966, -0.05661, 0.05965, 0.9974, 0.04528, 0.05689, 0.9894, 0.05308, 0.1348, 0.9158, 0.06125, 0.3969, 0.8921, 0.04479, 0.4495, 0.8929, -0.05691, 0.4466, 0.3943, -0.6113, -0.6862, 0.4427, -0.2291, -0.8669, 0.8557, -0.174, -0.4874, 0.822, -0.44, -0.3616, 0.9894, 0.05308, 0.1348, 0.9974, 0.04528, 0.05689, 0.8579, 0.1349, -0.4958, 0.8901, 0.2519, -0.3799, -0.6458, -0.7141, -0.2702, -0.5928, -0.6363, -0.4936, -0.07927, -0.8683, -0.4896, -0.1538, -0.9727, -0.1735, 0.1538, -0.9727, 0.1735, 0.22, -0.9727, -0.07336, 0.6944, -0.7141, 0.08892, 0.6458, -0.7141, 0.2702, 0.6458, -0.7141, 0.2702, 0.6944, -0.7141, 0.08892, 0.9516, -0.2072, 0.2268, 0.9375, -0.2072, 0.2794, -0.9516, -0.2072, -0.2268, -0.9375, -0.2072, -0.2794, -0.6458, -0.7141, -0.2702, -0.6944, -0.7141, -0.08892, -0.6944, -0.7141, -0.08892, -0.6458, -0.7141, -0.2702, -0.1538, -0.9727, -0.1735, -0.22, -0.9727, 0.07335, 0.6458, -0.7141, 0.2702, 0.5928, -0.6364, 0.4935, 0.07931, -0.8685, 0.4893, 0.1538, -0.9727, 0.1735, 0.07931, -0.8685, 0.4893, -0.3133, -0.8685, 0.3841, -0.22, -0.9727, 0.07335, 0.1538, -0.9727, 0.1735, 0.05002, -0.2291, -0.9721, 0.4427, -0.2291, -0.8669, 0.3943, -0.6113, -0.6862, 0.001601, -0.6113, -0.7914, 0.6944, -0.7141, 0.08892, 0.7602, -0.6363, -0.1311, 0.9678, -0.1882, 0.1673, 0.9516, -0.2072, 0.2268, -0.3941, -0.612, 0.6856, -0.4426, -0.2307, 0.8665, -0.8556, -0.1751, 0.4872, -0.8218, -0.4406, 0.3612, -0.8922, 0.04528, -0.4494, -0.8929, -0.05661, -0.4466, -0.9014, -0.1235, -0.415, -0.9218, -0.1882, -0.339, -0.9375, -0.2072, -0.2794, -0.9516, -0.2072, -0.2268, -0.9678, -0.1883, -0.1673, -0.9881, -0.1237, -0.09141, -0.9966, -0.05691, -0.05974, -0.9974, 0.04479, -0.05678, -0.9916, 0.06125, -0.1142, -0.9243, 0.05308, -0.378, -0.9916, 0.06125, -0.1142, -0.9974, 0.04479, -0.05678, -0.858, 0.1333, 0.4961, -0.8767, 0.2589, 0.4053, -0.6944, -0.7141, -0.08892, -0.7601, -0.6364, 0.1309, -0.9678, -0.1883, -0.1673, -0.9516, -0.2072, -0.2268, -0.04996, -0.2307, 0.9717, -0.4426, -0.2307, 0.8665, -0.3941, -0.612, 0.6856, -0.001486, -0.612, 0.7908, 0.5566, 0.2589, 0.7894, 0.495, 0.1333, 0.8586, 0.8921, 0.04479, 0.4495, 0.9158, 0.06125, 0.3969, -0.9375, -0.2072, -0.2794, -0.9218, -0.1882, -0.339, -0.5928, -0.6363, -0.4936, -0.6458, -0.7141, -0.2702, 0.03355, 0.3802, -0.9243, 0.05296, 0.1753, -0.9831, -0.4951, 0.1349, -0.8583, -0.5809, 0.2519, -0.774, -0.8767, 0.2589, 0.4053, -0.858, 0.1333, 0.4961, -0.4457, 0.1732, 0.8783, -0.4292, 0.3782, 0.8202, -0.5809, 0.2519, -0.774, -0.4951, 0.1349, -0.8583, -0.8922, 0.04528, -0.4494, -0.9243, 0.05308, -0.378, 0.8901, 0.2519, -0.3799, 0.8579, 0.1349, -0.4958, 0.4457, 0.1753, -0.8779, 0.4331, 0.3802, -0.8173, 0.05296, 0.1753, -0.9831, 0.03355, 0.3802, -0.9243, 0.4331, 0.3802, -0.8173, 0.4457, 0.1753, -0.8779, 0.05002, -0.2291, -0.9721, 0.001601, -0.6113, -0.7914, -0.531, -0.44, -0.7242, -0.4973, -0.174, -0.8499, -0.4973, -0.174, -0.8499, -0.531, -0.44, -0.7242, -0.9014, -0.1235, -0.415, -0.8929, -0.05661, -0.4466, -0.03842, 0.3782, 0.9249, -0.0531, 0.1732, 0.9835, 0.495, 0.1333, 0.8586, 0.5566, 0.2589, 0.7894, -0.04996, -0.2307, 0.9717, 0.4974, -0.1751, 0.8497, 0.495, 0.1333, 0.8586, -0.0531, 0.1732, 0.9835, 0.4974, -0.1751, 0.8497, 0.8929, -0.05691, 0.4466, 0.8921, 0.04479, 0.4495, 0.495, 0.1333, 0.8586, 0.3943, -0.6113, -0.6862, 0.822, -0.44, -0.3616, 0.7602, -0.6363, -0.1311, 0.3134, -0.8683, -0.3844, 0.822, -0.44, -0.3616, 0.9881, -0.1235, 0.09128, 0.9678, -0.1882, 0.1673, 0.7602, -0.6363, -0.1311, -0.9014, -0.1235, -0.415, -0.531, -0.44, -0.7242, -0.5928, -0.6363, -0.4936, -0.9218, -0.1882, -0.339, -0.531, -0.44, -0.7242, 0.001601, -0.6113, -0.7914, -0.07927, -0.8683, -0.4896, -0.5928, -0.6363, -0.4936, 0.9014, -0.1237, 0.4149, 0.5311, -0.4406, 0.7237, 0.5928, -0.6364, 0.4935, 0.9218, -0.1883, 0.3389, 0.5311, -0.4406, 0.7237, -0.001486, -0.612, 0.7908, 0.07931, -0.8685, 0.4893, 0.5928, -0.6364, 0.4935, 0.4457, 0.1753, -0.8779, 0.8579, 0.1349, -0.4958, 0.8557, -0.174, -0.4874, 0.4427, -0.2291, -0.8669, 0.8579, 0.1349, -0.4958, 0.9974, 0.04528, 0.05689, 0.9966, -0.05661, 0.05965, 0.8557, -0.174, -0.4874, -0.3941, -0.612, 0.6856, -0.8218, -0.4406, 0.3612, -0.7601, -0.6364, 0.1309, -0.3133, -0.8685, 0.3841, -0.8218, -0.4406, 0.3612, -0.9881, -0.1237, -0.09141, -0.9678, -0.1883, -0.1673, -0.7601, -0.6364, 0.1309, -0.4457, 0.1732, 0.8783, -0.858, 0.1333, 0.4961, -0.8556, -0.1751, 0.4872, -0.4426, -0.2307, 0.8665, -0.858, 0.1333, 0.4961, -0.9974, 0.04479, -0.05678, -0.9966, -0.05691, -0.05974, -0.8556, -0.1751, 0.4872, -0.4951, 0.1349, -0.8583, 0.05296, 0.1753, -0.9831, 0.05002, -0.2291, -0.9721, -0.4973, -0.174, -0.8499, -0.8922, 0.04528, -0.4494, -0.4951, 0.1349, -0.8583, -0.4973, -0.174, -0.8499, -0.8929, -0.05661, -0.4466, -0.4426, -0.2307, 0.8665, -0.04996, -0.2307, 0.9717, -0.0531, 0.1732, 0.9835, -0.4457, 0.1732, 0.8783, 0.4427, -0.2291, -0.8669, 0.05002, -0.2291, -0.9721, 0.05296, 0.1753, -0.9831, 0.4457, 0.1753, -0.8779, -0.001486, -0.612, 0.7908, -0.3941, -0.612, 0.6856, -0.3133, -0.8685, 0.3841, 0.07931, -0.8685, 0.4893, 0.001601, -0.6113, -0.7914, 0.3943, -0.6113, -0.6862, 0.3134, -0.8683, -0.3844, -0.07927, -0.8683, -0.4896, -0.03842, 0.3782, 0.9249, -0.4292, 0.3782, 0.8202, -0.4457, 0.1732, 0.8783, -0.0531, 0.1732, 0.9835, 0.22, -0.07335, 0.9727, 0.3134, -0.3844, 0.8683, 0.7602, -0.1311, 0.6363, 0.6943, 0.08892, 0.7141, 0.4974, 0.8497, 0.1751, 0.5311, 0.7237, 0.4406, 0.9014, 0.4149, 0.1237, 0.8929, 0.4466, 0.05691, -0.22, 0.07335, 0.9727, -0.1538, -0.1735, 0.9727, 0.22, -0.07335, 0.9727, 0.1538, 0.1735, 0.9727, 0.9375, 0.2794, 0.2072, 0.9218, 0.3389, 0.1883, 0.5928, 0.4935, 0.6364, 0.6458, 0.2702, 0.7141, 0.822, -0.3616, 0.44, 0.8557, -0.4874, 0.174, 0.9966, 0.05965, 0.05661, 0.9881, 0.09128, 0.1235, -0.22, 0.07335, 0.9727, -0.3133, 0.3841, 0.8685, -0.7601, 0.1309, 0.6364, -0.6943, -0.08892, 0.7141, -0.07927, -0.4896, 0.8683, 0.3134, -0.3844, 0.8683, 0.22, -0.07335, 0.9727, -0.1538, -0.1735, 0.9727, -0.8218, 0.3612, 0.4406, -0.8556, 0.4872, 0.1751, -0.9966, -0.05974, 0.05691, -0.9881, -0.09141, 0.1237, -0.04996, 0.9717, 0.2307, -0.001486, 0.7908, 0.612, 0.5311, 0.7237, 0.4406, 0.4974, 0.8497, 0.1751, 0.9014, 0.4149, 0.1237, 0.9218, 0.3389, 0.1883, 0.9375, 0.2794, 0.2072, 0.9516, 0.2268, 0.2072, 0.9678, 0.1673, 0.1882, 0.9881, 0.09128, 0.1235, 0.9966, 0.05965, 0.05661, 0.9974, 0.05689, -0.04528, 0.9894, 0.1348, -0.05308, 0.9158, 0.3969, -0.06125, 0.8922, 0.4495, -0.04479, 0.8929, 0.4466, 0.05691, 0.3943, -0.6862, 0.6113, 0.4427, -0.8669, 0.2291, 0.8557, -0.4874, 0.174, 0.822, -0.3616, 0.44, 0.9894, 0.1348, -0.05308, 0.9974, 0.05689, -0.04528, 0.8579, -0.4958, -0.1349, 0.8901, -0.3799, -0.2519, -0.6458, -0.2702, 0.7141, -0.5928, -0.4936, 0.6363, -0.07927, -0.4896, 0.8683, -0.1538, -0.1735, 0.9727, 0.1538, 0.1735, 0.9727, 0.22, -0.07335, 0.9727, 0.6943, 0.08892, 0.7141, 0.6458, 0.2702, 0.7141, 0.6458, 0.2702, 0.7141, 0.6943, 0.08892, 0.7141, 0.9516, 0.2268, 0.2072, 0.9375, 0.2794, 0.2072, -0.9516, -0.2268, 0.2072, -0.9375, -0.2794, 0.2072, -0.6458, -0.2702, 0.7141, -0.6943, -0.08892, 0.7141, -0.6943, -0.08892, 0.7141, -0.6458, -0.2702, 0.7141, -0.1538, -0.1735, 0.9727, -0.22, 0.07335, 0.9727, 0.6458, 0.2702, 0.7141, 0.5928, 0.4935, 0.6364, 0.07931, 0.4893, 0.8685, 0.1538, 0.1735, 0.9727, 0.07931, 0.4893, 0.8685, -0.3133, 0.3841, 0.8685, -0.22, 0.07335, 0.9727, 0.1538, 0.1735, 0.9727, 0.05002, -0.9721, 0.2291, 0.4427, -0.8669, 0.2291, 0.3943, -0.6862, 0.6113, 0.0016, -0.7914, 0.6113, 0.6943, 0.08892, 0.7141, 0.7602, -0.1311, 0.6363, 0.9678, 0.1673, 0.1882, 0.9516, 0.2268, 0.2072, -0.3941, 0.6856, 0.612, -0.4426, 0.8665, 0.2307, -0.8556, 0.4872, 0.1751, -0.8218, 0.3612, 0.4406, -0.8922, -0.4494, -0.04528, -0.8929, -0.4466, 0.05661, -0.9014, -0.415, 0.1235, -0.9218, -0.339, 0.1882, -0.9375, -0.2794, 0.2072, -0.9516, -0.2268, 0.2072, -0.9678, -0.1673, 0.1883, -0.9881, -0.09141, 0.1237, -0.9966, -0.05974, 0.05691, -0.9974, -0.05678, -0.04479, -0.9916, -0.1142, -0.06125, -0.9243, -0.378, -0.05308, -0.9916, -0.1142, -0.06125, -0.9974, -0.05678, -0.04479, -0.858, 0.4961, -0.1333, -0.8767, 0.4053, -0.2589, -0.6943, -0.08892, 0.7141, -0.7601, 0.1309, 0.6364, -0.9678, -0.1673, 0.1883, -0.9516, -0.2268, 0.2072, -0.04996, 0.9717, 0.2307, -0.4426, 0.8665, 0.2307, -0.3941, 0.6856, 0.612, -0.001486, 0.7908, 0.612, 0.5566, 0.7894, -0.2589, 0.495, 0.8586, -0.1333, 0.8922, 0.4495, -0.04479, 0.9158, 0.3969, -0.06125, -0.9375, -0.2794, 0.2072, -0.9218, -0.339, 0.1882, -0.5928, -0.4936, 0.6363, -0.6458, -0.2702, 0.7141, 0.03355, -0.9243, -0.3802, 0.05296, -0.9831, -0.1753, -0.4951, -0.8583, -0.1349, -0.5809, -0.774, -0.2519, -0.8767, 0.4053, -0.2589, -0.858, 0.4961, -0.1333, -0.4457, 0.8783, -0.1732, -0.4292, 0.8202, -0.3782, -0.5809, -0.774, -0.2519, -0.4951, -0.8583, -0.1349, -0.8922, -0.4494, -0.04528, -0.9243, -0.378, -0.05308, 0.8901, -0.3799, -0.2519, 0.8579, -0.4958, -0.1349, 0.4457, -0.8779, -0.1753, 0.4331, -0.8173, -0.3802, 0.05296, -0.9831, -0.1753, 0.03355, -0.9243, -0.3802, 0.4331, -0.8173, -0.3802, 0.4457, -0.8779, -0.1753, 0.05002, -0.9721, 0.2291, 0.0016, -0.7914, 0.6113, -0.531, -0.7242, 0.44, -0.4973, -0.8499, 0.174, -0.4973, -0.8499, 0.174, -0.531, -0.7242, 0.44, -0.9014, -0.415, 0.1235, -0.8929, -0.4466, 0.05661, -0.03843, 0.9249, -0.3782, -0.0531, 0.9835, -0.1732, 0.495, 0.8586, -0.1333, 0.5566, 0.7894, -0.2589, -0.04996, 0.9717, 0.2307, 0.4974, 0.8497, 0.1751, 0.495, 0.8586, -0.1333, -0.0531, 0.9835, -0.1732, 0.4974, 0.8497, 0.1751, 0.8929, 0.4466, 0.05691, 0.8922, 0.4495, -0.04479, 0.495, 0.8586, -0.1333, 0.3943, -0.6862, 0.6113, 0.822, -0.3616, 0.44, 0.7602, -0.1311, 0.6363, 0.3134, -0.3844, 0.8683, 0.822, -0.3616, 0.44, 0.9881, 0.09128, 0.1235, 0.9678, 0.1673, 0.1882, 0.7602, -0.1311, 0.6363, -0.9014, -0.415, 0.1235, -0.531, -0.7242, 0.44, -0.5928, -0.4936, 0.6363, -0.9218, -0.339, 0.1882, -0.531, -0.7242, 0.44, 0.0016, -0.7914, 0.6113, -0.07927, -0.4896, 0.8683, -0.5928, -0.4936, 0.6363, 0.9014, 0.4149, 0.1237, 0.5311, 0.7237, 0.4406, 0.5928, 0.4935, 0.6364, 0.9218, 0.3389, 0.1883, 0.5311, 0.7237, 0.4406, -0.001486, 0.7908, 0.612, 0.07931, 0.4893, 0.8685, 0.5928, 0.4935, 0.6364, 0.4457, -0.8779, -0.1753, 0.8579, -0.4958, -0.1349, 0.8557, -0.4874, 0.174, 0.4427, -0.8669, 0.2291, 0.8579, -0.4958, -0.1349, 0.9974, 0.05689, -0.04528, 0.9966, 0.05965, 0.05661, 0.8557, -0.4874, 0.174, -0.3941, 0.6856, 0.612, -0.8218, 0.3612, 0.4406, -0.7601, 0.1309, 0.6364, -0.3133, 0.3841, 0.8685, -0.8218, 0.3612, 0.4406, -0.9881, -0.09141, 0.1237, -0.9678, -0.1673, 0.1883, -0.7601, 0.1309, 0.6364, -0.4457, 0.8783, -0.1732, -0.858, 0.4961, -0.1333, -0.8556, 0.4872, 0.1751, -0.4426, 0.8665, 0.2307, -0.858, 0.4961, -0.1333, -0.9974, -0.05678, -0.04479, -0.9966, -0.05974, 0.05691, -0.8556, 0.4872, 0.1751, -0.4951, -0.8583, -0.1349, 0.05296, -0.9831, -0.1753, 0.05002, -0.9721, 0.2291, -0.4973, -0.8499, 0.174, -0.8922, -0.4494, -0.04528, -0.4951, -0.8583, -0.1349, -0.4973, -0.8499, 0.174, -0.8929, -0.4466, 0.05661, -0.4426, 0.8665, 0.2307, -0.04996, 0.9717, 0.2307, -0.0531, 0.9835, -0.1732, -0.4457, 0.8783, -0.1732, 0.4427, -0.8669, 0.2291, 0.05002, -0.9721, 0.2291, 0.05296, -0.9831, -0.1753, 0.4457, -0.8779, -0.1753, -0.001486, 0.7908, 0.612, -0.3941, 0.6856, 0.612, -0.3133, 0.3841, 0.8685, 0.07931, 0.4893, 0.8685, 0.0016, -0.7914, 0.6113, 0.3943, -0.6862, 0.6113, 0.3134, -0.3844, 0.8683, -0.07927, -0.4896, 0.8683, -0.03843, 0.9249, -0.3782, -0.4292, 0.8202, -0.3782, -0.4457, 0.8783, -0.1732, -0.0531, 0.9835, -0.1732, 0.22, 0.9727, 0.07335, 0.3134, 0.8683, 0.3844, 0.7602, 0.6363, 0.1311, 0.6943, 0.7141, -0.08892, 0.4974, 0.1751, -0.8497, 0.5311, 0.4406, -0.7237, 0.9014, 0.1237, -0.4149, 0.8929, 0.05692, -0.4466, -0.22, 0.9727, -0.07336, -0.1538, 0.9727, 0.1735, 0.22, 0.9727, 0.07335, 0.1538, 0.9727, -0.1735, 0.9375, 0.2072, -0.2794, 0.9218, 0.1883, -0.339, 0.5928, 0.6364, -0.4935, 0.6458, 0.7141, -0.2702, 0.822, 0.44, 0.3616, 0.8557, 0.174, 0.4874, 0.9966, 0.05661, -0.05965, 0.9881, 0.1235, -0.09128, -0.22, 0.9727, -0.07336, -0.3133, 0.8685, -0.3841, -0.7601, 0.6364, -0.1309, -0.6944, 0.7141, 0.08892, -0.07927, 0.8683, 0.4896, 0.3134, 0.8683, 0.3844, 0.22, 0.9727, 0.07335, -0.1538, 0.9727, 0.1735, -0.8218, 0.4406, -0.3612, -0.8556, 0.1751, -0.4872, -0.9966, 0.05691, 0.05974, -0.9881, 0.1237, 0.09141, -0.04996, 0.2307, -0.9717, -0.001486, 0.612, -0.7908, 0.5311, 0.4406, -0.7237, 0.4974, 0.1751, -0.8497, 0.9014, 0.1237, -0.4149, 0.9218, 0.1883, -0.339, 0.9375, 0.2072, -0.2794, 0.9516, 0.2072, -0.2268, 0.9678, 0.1882, -0.1673, 0.9881, 0.1235, -0.09128, 0.9966, 0.05661, -0.05965, 0.9974, -0.04528, -0.05689, 0.9894, -0.05308, -0.1348, 0.9158, -0.06125, -0.3969, 0.8921, -0.04479, -0.4495, 0.8929, 0.05692, -0.4466, 0.3943, 0.6113, 0.6862, 0.4427, 0.2291, 0.8669, 0.8557, 0.174, 0.4874, 0.822, 0.44, 0.3616, 0.9894, -0.05308, -0.1348, 0.9974, -0.04528, -0.05689, 0.8579, -0.1349, 0.4958, 0.8901, -0.2519, 0.3799, -0.6458, 0.7141, 0.2702, -0.5928, 0.6363, 0.4936, -0.07927, 0.8683, 0.4896, -0.1538, 0.9727, 0.1735, 0.1538, 0.9727, -0.1735, 0.22, 0.9727, 0.07335, 0.6943, 0.7141, -0.08892, 0.6458, 0.7141, -0.2702, 0.6458, 0.7141, -0.2702, 0.6943, 0.7141, -0.08892, 0.9516, 0.2072, -0.2268, 0.9375, 0.2072, -0.2794, -0.9516, 0.2072, 0.2268, -0.9375, 0.2072, 0.2794, -0.6458, 0.7141, 0.2702, -0.6944, 0.7141, 0.08892, -0.6944, 0.7141, 0.08892, -0.6458, 0.7141, 0.2702, -0.1538, 0.9727, 0.1735, -0.22, 0.9727, -0.07336, 0.6458, 0.7141, -0.2702, 0.5928, 0.6364, -0.4935, 0.07931, 0.8685, -0.4893, 0.1538, 0.9727, -0.1735, 0.07931, 0.8685, -0.4893, -0.3133, 0.8685, -0.3841, -0.22, 0.9727, -0.07336, 0.1538, 0.9727, -0.1735, 0.05002, 0.2291, 0.9721, 0.4427, 0.2291, 0.8669, 0.3943, 0.6113, 0.6862, 0.001601, 0.6113, 0.7914, 0.6943, 0.7141, -0.08892, 0.7602, 0.6363, 0.1311, 0.9678, 0.1882, -0.1673, 0.9516, 0.2072, -0.2268, -0.3941, 0.612, -0.6856, -0.4426, 0.2307, -0.8665, -0.8556, 0.1751, -0.4872, -0.8218, 0.4406, -0.3612, -0.8922, -0.04528, 0.4494, -0.8929, 0.05661, 0.4466, -0.9014, 0.1235, 0.415, -0.9218, 0.1882, 0.339, -0.9375, 0.2072, 0.2794, -0.9516, 0.2072, 0.2268, -0.9678, 0.1883, 0.1673, -0.9881, 0.1237, 0.09141, -0.9966, 0.05691, 0.05974, -0.9974, -0.04479, 0.05678, -0.9916, -0.06125, 0.1142, -0.9243, -0.05308, 0.378, -0.9916, -0.06125, 0.1142, -0.9974, -0.04479, 0.05678, -0.858, -0.1333, -0.4961, -0.8767, -0.2589, -0.4053, -0.6944, 0.7141, 0.08892, -0.7601, 0.6364, -0.1309, -0.9678, 0.1883, 0.1673, -0.9516, 0.2072, 0.2268, -0.04996, 0.2307, -0.9717, -0.4426, 0.2307, -0.8665, -0.3941, 0.612, -0.6856, -0.001486, 0.612, -0.7908, 0.5566, -0.2589, -0.7894, 0.495, -0.1333, -0.8586, 0.8921, -0.04479, -0.4495, 0.9158, -0.06125, -0.3969, -0.9375, 0.2072, 0.2794, -0.9218, 0.1882, 0.339, -0.5928, 0.6363, 0.4936, -0.6458, 0.7141, 0.2702, 0.03355, -0.3802, 0.9243, 0.05296, -0.1753, 0.9831, -0.4951, -0.1349, 0.8583, -0.5809, -0.2519, 0.774, -0.8767, -0.2589, -0.4053, -0.858, -0.1333, -0.4961, -0.4457, -0.1732, -0.8783, -0.4292, -0.3782, -0.8202, -0.5809, -0.2519, 0.774, -0.4951, -0.1349, 0.8583, -0.8922, -0.04528, 0.4494, -0.9243, -0.05308, 0.378, 0.8901, -0.2519, 0.3799, 0.8579, -0.1349, 0.4958, 0.4457, -0.1753, 0.8779, 0.4331, -0.3802, 0.8173, 0.05296, -0.1753, 0.9831, 0.03355, -0.3802, 0.9243, 0.4331, -0.3802, 0.8173, 0.4457, -0.1753, 0.8779, 0.05002, 0.2291, 0.9721, 0.001601, 0.6113, 0.7914, -0.531, 0.44, 0.7242, -0.4973, 0.174, 0.8499, -0.4973, 0.174, 0.8499, -0.531, 0.44, 0.7242, -0.9014, 0.1235, 0.415, -0.8929, 0.05661, 0.4466, -0.03842, -0.3782, -0.9249, -0.0531, -0.1732, -0.9835, 0.495, -0.1333, -0.8586, 0.5566, -0.2589, -0.7894, -0.04996, 0.2307, -0.9717, 0.4974, 0.1751, -0.8497, 0.495, -0.1333, -0.8586, -0.0531, -0.1732, -0.9835, 0.4974, 0.1751, -0.8497, 0.8929, 0.05692, -0.4466, 0.8921, -0.04479, -0.4495, 0.495, -0.1333, -0.8586, 0.3943, 0.6113, 0.6862, 0.822, 0.44, 0.3616, 0.7602, 0.6363, 0.1311, 0.3134, 0.8683, 0.3844, 0.822, 0.44, 0.3616, 0.9881, 0.1235, -0.09128, 0.9678, 0.1882, -0.1673, 0.7602, 0.6363, 0.1311, -0.9014, 0.1235, 0.415, -0.531, 0.44, 0.7242, -0.5928, 0.6363, 0.4936, -0.9218, 0.1882, 0.339, -0.531, 0.44, 0.7242, 0.001601, 0.6113, 0.7914, -0.07927, 0.8683, 0.4896, -0.5928, 0.6363, 0.4936, 0.9014, 0.1237, -0.4149, 0.5311, 0.4406, -0.7237, 0.5928, 0.6364, -0.4935, 0.9218, 0.1883, -0.339, 0.5311, 0.4406, -0.7237, -0.001486, 0.612, -0.7908, 0.07931, 0.8685, -0.4893, 0.5928, 0.6364, -0.4935, 0.4457, -0.1753, 0.8779, 0.8579, -0.1349, 0.4958, 0.8557, 0.174, 0.4874, 0.4427, 0.2291, 0.8669, 0.8579, -0.1349, 0.4958, 0.9974, -0.04528, -0.05689, 0.9966, 0.05661, -0.05965, 0.8557, 0.174, 0.4874, -0.3941, 0.612, -0.6856, -0.8218, 0.4406, -0.3612, -0.7601, 0.6364, -0.1309, -0.3133, 0.8685, -0.3841, -0.8218, 0.4406, -0.3612, -0.9881, 0.1237, 0.09141, -0.9678, 0.1883, 0.1673, -0.7601, 0.6364, -0.1309, -0.4457, -0.1732, -0.8783, -0.858, -0.1333, -0.4961, -0.8556, 0.1751, -0.4872, -0.4426, 0.2307, -0.8665, -0.858, -0.1333, -0.4961, -0.9974, -0.04479, 0.05678, -0.9966, 0.05691, 0.05974, -0.8556, 0.1751, -0.4872, -0.4951, -0.1349, 0.8583, 0.05296, -0.1753, 0.9831, 0.05002, 0.2291, 0.9721, -0.4973, 0.174, 0.8499, -0.8922, -0.04528, 0.4494, -0.4951, -0.1349, 0.8583, -0.4973, 0.174, 0.8499, -0.8929, 0.05661, 0.4466, -0.4426, 0.2307, -0.8665, -0.04996, 0.2307, -0.9717, -0.0531, -0.1732, -0.9835, -0.4457, -0.1732, -0.8783, 0.4427, 0.2291, 0.8669, 0.05002, 0.2291, 0.9721, 0.05296, -0.1753, 0.9831, 0.4457, -0.1753, 0.8779, -0.001486, 0.612, -0.7908, -0.3941, 0.612, -0.6856, -0.3133, 0.8685, -0.3841, 0.07931, 0.8685, -0.4893, 0.001601, 0.6113, 0.7914, 0.3943, 0.6113, 0.6862, 0.3134, 0.8683, 0.3844, -0.07927, 0.8683, 0.4896, -0.03842, -0.3782, -0.9249, -0.4292, -0.3782, -0.8202, -0.4457, -0.1732, -0.8783, -0.0531, -0.1732, -0.9835, 0.22, 0.07335, -0.9727, 0.3134, 0.3844, -0.8683, 0.7602, 0.1311, -0.6363, 0.6943, -0.08892, -0.7141, 0.4974, -0.8497, -0.1751, 0.5311, -0.7237, -0.4406, 0.9014, -0.4149, -0.1237, 0.8929, -0.4466, -0.05691, -0.22, -0.07336, -0.9727, -0.1538, 0.1735, -0.9727, 0.22, 0.07335, -0.9727, 0.1538, -0.1735, -0.9727, 0.9375, -0.2794, -0.2072, 0.9218, -0.3389, -0.1883, 0.5928, -0.4935, -0.6364, 0.6458, -0.2702, -0.7141, 0.822, 0.3616, -0.44, 0.8557, 0.4874, -0.174, 0.9966, -0.05965, -0.05661, 0.9881, -0.09128, -0.1235, -0.22, -0.07336, -0.9727, -0.3133, -0.3841, -0.8685, -0.7601, -0.1309, -0.6364, -0.6943, 0.08892, -0.7141, -0.07927, 0.4896, -0.8683, 0.3134, 0.3844, -0.8683, 0.22, 0.07335, -0.9727, -0.1538, 0.1735, -0.9727, -0.8218, -0.3612, -0.4406, -0.8556, -0.4872, -0.1751, -0.9966, 0.05974, -0.05691, -0.9881, 0.09141, -0.1237, -0.04996, -0.9717, -0.2307, -0.001485, -0.7908, -0.612, 0.5311, -0.7237, -0.4406, 0.4974, -0.8497, -0.1751, 0.9014, -0.4149, -0.1237, 0.9218, -0.3389, -0.1883, 0.9375, -0.2794, -0.2072, 0.9516, -0.2268, -0.2072, 0.9678, -0.1673, -0.1882, 0.9881, -0.09128, -0.1235, 0.9966, -0.05965, -0.05661, 0.9974, -0.05689, 0.04528, 0.9895, -0.1348, 0.05308, 0.9158, -0.3969, 0.06125, 0.8921, -0.4495, 0.04479, 0.8929, -0.4466, -0.05691, 0.3943, 0.6862, -0.6113, 0.4427, 0.8669, -0.2291, 0.8557, 0.4874, -0.174, 0.822, 0.3616, -0.44, 0.9895, -0.1348, 0.05308, 0.9974, -0.05689, 0.04528, 0.8579, 0.4958, 0.1349, 0.8901, 0.3799, 0.2519, -0.6458, 0.2702, -0.7141, -0.5928, 0.4936, -0.6363, -0.07927, 0.4896, -0.8683, -0.1538, 0.1735, -0.9727, 0.1538, -0.1735, -0.9727, 0.22, 0.07335, -0.9727, 0.6943, -0.08892, -0.7141, 0.6458, -0.2702, -0.7141, 0.6458, -0.2702, -0.7141, 0.6943, -0.08892, -0.7141, 0.9516, -0.2268, -0.2072, 0.9375, -0.2794, -0.2072, -0.9516, 0.2268, -0.2072, -0.9375, 0.2794, -0.2072, -0.6458, 0.2702, -0.7141, -0.6943, 0.08892, -0.7141, -0.6943, 0.08892, -0.7141, -0.6458, 0.2702, -0.7141, -0.1538, 0.1735, -0.9727, -0.22, -0.07336, -0.9727, 0.6458, -0.2702, -0.7141, 0.5928, -0.4935, -0.6364, 0.07931, -0.4893, -0.8685, 0.1538, -0.1735, -0.9727, 0.07931, -0.4893, -0.8685, -0.3133, -0.3841, -0.8685, -0.22, -0.07336, -0.9727, 0.1538, -0.1735, -0.9727, 0.05002, 0.9721, -0.2291, 0.4427, 0.8669, -0.2291, 0.3943, 0.6862, -0.6113, 0.0016, 0.7914, -0.6113, 0.6943, -0.08892, -0.7141, 0.7602, 0.1311, -0.6363, 0.9678, -0.1673, -0.1882, 0.9516, -0.2268, -0.2072, -0.3941, -0.6856, -0.612, -0.4426, -0.8665, -0.2307, -0.8556, -0.4872, -0.1751, -0.8218, -0.3612, -0.4406, -0.8922, 0.4494, 0.04528, -0.8929, 0.4466, -0.05661, -0.9014, 0.415, -0.1235, -0.9218, 0.339, -0.1882, -0.9375, 0.2794, -0.2072, -0.9516, 0.2268, -0.2072, -0.9678, 0.1673, -0.1883, -0.9881, 0.09141, -0.1237, -0.9966, 0.05974, -0.05691, -0.9974, 0.05678, 0.04479, -0.9916, 0.1142, 0.06125, -0.9243, 0.378, 0.05308, -0.9916, 0.1142, 0.06125, -0.9974, 0.05678, 0.04479, -0.858, -0.4961, 0.1333, -0.8767, -0.4053, 0.2589, -0.6943, 0.08892, -0.7141, -0.7601, -0.1309, -0.6364, -0.9678, 0.1673, -0.1883, -0.9516, 0.2268, -0.2072, -0.04996, -0.9717, -0.2307, -0.4426, -0.8665, -0.2307, -0.3941, -0.6856, -0.612, -0.001485, -0.7908, -0.612, 0.5566, -0.7894, 0.2589, 0.495, -0.8586, 0.1333, 0.8921, -0.4495, 0.04479, 0.9158, -0.3969, 0.06125, -0.9375, 0.2794, -0.2072, -0.9218, 0.339, -0.1882, -0.5928, 0.4936, -0.6363, -0.6458, 0.2702, -0.7141, 0.03355, 0.9243, 0.3802, 0.05296, 0.9831, 0.1753, -0.4951, 0.8583, 0.1349, -0.5809, 0.774, 0.2519, -0.8767, -0.4053, 0.2589, -0.858, -0.4961, 0.1333, -0.4457, -0.8783, 0.1732, -0.4292, -0.8202, 0.3782, -0.5809, 0.774, 0.2519, -0.4951, 0.8583, 0.1349, -0.8922, 0.4494, 0.04528, -0.9243, 0.378, 0.05308, 0.8901, 0.3799, 0.2519, 0.8579, 0.4958, 0.1349, 0.4457, 0.8779, 0.1753, 0.4331, 0.8173, 0.3802, 0.05296, 0.9831, 0.1753, 0.03355, 0.9243, 0.3802, 0.4331, 0.8173, 0.3802, 0.4457, 0.8779, 0.1753, 0.05002, 0.9721, -0.2291, 0.0016, 0.7914, -0.6113, -0.531, 0.7242, -0.44, -0.4973, 0.8499, -0.174, -0.4973, 0.8499, -0.174, -0.531, 0.7242, -0.44, -0.9014, 0.415, -0.1235, -0.8929, 0.4466, -0.05661, -0.03842, -0.9249, 0.3782, -0.0531, -0.9835, 0.1732, 0.495, -0.8586, 0.1333, 0.5566, -0.7894, 0.2589, -0.04996, -0.9717, -0.2307, 0.4974, -0.8497, -0.1751, 0.495, -0.8586, 0.1333, -0.0531, -0.9835, 0.1732, 0.4974, -0.8497, -0.1751, 0.8929, -0.4466, -0.05691, 0.8921, -0.4495, 0.04479, 0.495, -0.8586, 0.1333, 0.3943, 0.6862, -0.6113, 0.822, 0.3616, -0.44, 0.7602, 0.1311, -0.6363, 0.3134, 0.3844, -0.8683, 0.822, 0.3616, -0.44, 0.9881, -0.09128, -0.1235, 0.9678, -0.1673, -0.1882, 0.7602, 0.1311, -0.6363, -0.9014, 0.415, -0.1235, -0.531, 0.7242, -0.44, -0.5928, 0.4936, -0.6363, -0.9218, 0.339, -0.1882, -0.531, 0.7242, -0.44, 0.0016, 0.7914, -0.6113, -0.07927, 0.4896, -0.8683, -0.5928, 0.4936, -0.6363, 0.9014, -0.4149, -0.1237, 0.5311, -0.7237, -0.4406, 0.5928, -0.4935, -0.6364, 0.9218, -0.3389, -0.1883, 0.5311, -0.7237, -0.4406, -0.001485, -0.7908, -0.612, 0.07931, -0.4893, -0.8685, 0.5928, -0.4935, -0.6364, 0.4457, 0.8779, 0.1753, 0.8579, 0.4958, 0.1349, 0.8557, 0.4874, -0.174, 0.4427, 0.8669, -0.2291, 0.8579, 0.4958, 0.1349, 0.9974, -0.05689, 0.04528, 0.9966, -0.05965, -0.05661, 0.8557, 0.4874, -0.174, -0.3941, -0.6856, -0.612, -0.8218, -0.3612, -0.4406, -0.7601, -0.1309, -0.6364, -0.3133, -0.3841, -0.8685, -0.8218, -0.3612, -0.4406, -0.9881, 0.09141, -0.1237, -0.9678, 0.1673, -0.1883, -0.7601, -0.1309, -0.6364, -0.4457, -0.8783, 0.1732, -0.858, -0.4961, 0.1333, -0.8556, -0.4872, -0.1751, -0.4426, -0.8665, -0.2307, -0.858, -0.4961, 0.1333, -0.9974, 0.05678, 0.04479, -0.9966, 0.05974, -0.05691, -0.8556, -0.4872, -0.1751, -0.4951, 0.8583, 0.1349, 0.05296, 0.9831, 0.1753, 0.05002, 0.9721, -0.2291, -0.4973, 0.8499, -0.174, -0.8922, 0.4494, 0.04528, -0.4951, 0.8583, 0.1349, -0.4973, 0.8499, -0.174, -0.8929, 0.4466, -0.05661, -0.4426, -0.8665, -0.2307, -0.04996, -0.9717, -0.2307, -0.0531, -0.9835, 0.1732, -0.4457, -0.8783, 0.1732, 0.4427, 0.8669, -0.2291, 0.05002, 0.9721, -0.2291, 0.05296, 0.9831, 0.1753, 0.4457, 0.8779, 0.1753, -0.001485, -0.7908, -0.612, -0.3941, -0.6856, -0.612, -0.3133, -0.3841, -0.8685, 0.07931, -0.4893, -0.8685, 0.0016, 0.7914, -0.6113, 0.3943, 0.6862, -0.6113, 0.3134, 0.3844, -0.8683, -0.07927, 0.4896, -0.8683, -0.03842, -0.9249, 0.3782, -0.4292, -0.8202, 0.3782, -0.4457, -0.8783, 0.1732, -0.0531, -0.9835, 0.1732])] * 3)])

# ---- objects
ob_booster = bpy.data.objects.new('booster', me_booster_001)

# ---- transforms, parenting, visibility, modifiers, constraints
ob_booster.location = (0.0, 0.0, 0.0)
ob_booster.rotation_euler = (-1.629e-07, 0.0, 0.0)
ob_booster.color = (0.8, 0.8, 0.8, 1.0)

# ---- collection membership
col_collection.objects.link(ob_booster)

# ---- scene / render settings (as saved in the file)
scene.frame_start = 1; scene.frame_end = 250; scene.frame_set(1)
scene.render.engine = 'BLENDER_EEVEE_NEXT'
bpy.context.view_layer.update()

# ---- added for rendering (the .blend has no active camera and no usable light): camera, sun
cam_auto = bpy.data.cameras.new('AutoCamera')
cam_auto.lens = 50.0
cam_auto.sensor_width = 36.0
cam_auto.clip_end = 1000.0
ob_auto_camera = bpy.data.objects.new('AutoCamera', cam_auto)
scene.collection.objects.link(ob_auto_camera)
ob_auto_camera.location = (3.82064, -5.27116, 3.5141)
ob_auto_camera.rotation_euler = (1.09748, -7.21219e-08, 0.694738)
scene.camera = ob_auto_camera
light_auto_sun = bpy.data.lights.new('AutoSun', 'SUN')
light_auto_sun.energy = 3.0
light_auto_sun.angle = 0.0523599
ob_auto_sun = bpy.data.objects.new('AutoSun', light_auto_sun)
scene.collection.objects.link(ob_auto_sun)
ob_auto_sun.rotation_euler = (0.872665, 0.174533, 0.523599)
bpy.context.view_layer.update()
